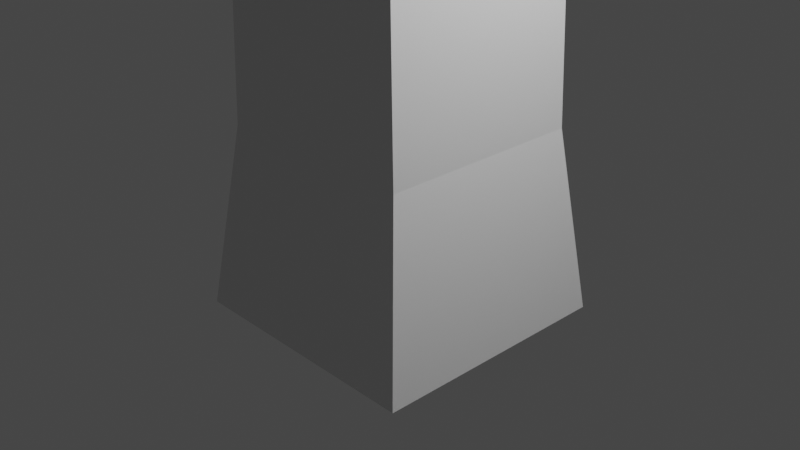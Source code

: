 # Source: tree1.blend  (saved by Blender 3.3.6; exported with 4.5.12 LTS)
import bpy
from mathutils import Matrix  # noqa: F401  (used for matrix-valued properties, if any)

bpy.ops.wm.read_factory_settings(use_empty=True)
scene = bpy.context.scene
scene.name = 'Scene'

# ---- collections
col_collection = bpy.data.collections.new('Collection'); scene.collection.children.link(col_collection)

# ---- materials (node trees are filled in below, after node groups)
mat_material = bpy.data.materials.new('Material')
mat_material.alpha_threshold = 0.0
mat_material.use_transparent_shadow = False
mat_material.roughness = 0.5
mat_material.line_color = (0.0, 0.0, 0.0, 1.0)

# ---- material node trees
mat_material.use_nodes = True; mat_material.node_tree.nodes.clear()
_N = mat_material.node_tree.nodes; _L = mat_material.node_tree.links
n0 = _N.new('ShaderNodeOutputMaterial'); n0.name = 'Material Output'; n0.location = (300, 300)
n1 = _N.new('ShaderNodeBsdfPrincipled'); n1.name = 'Principled BSDF'; n1.location = (10, 300)
n1.distribution = 'GGX'
n1.subsurface_method = 'RANDOM_WALK_SKIN'
n1.inputs[3].default_value = 1.45
n1.inputs[27].default_value = (0.0, 0.0, 0.0, 1.0)
n1.inputs[28].default_value = 1.0
_L.new(n1.outputs[0], n0.inputs[0])
n0.is_active_output = True

# ---- world
world_world = bpy.data.worlds.new('World'); scene.world = world_world
world_world.use_nodes = True; world_world.node_tree.nodes.clear()
_N = world_world.node_tree.nodes; _L = world_world.node_tree.links
n0 = _N.new('ShaderNodeOutputWorld'); n0.name = 'World Output'; n0.location = (300, 300)
n1 = _N.new('ShaderNodeBackground'); n1.name = 'Background'; n1.location = (10, 300)
n1.inputs[0].default_value = (0.05088, 0.05088, 0.05088, 1.0)
_L.new(n1.outputs[0], n0.inputs[0])
n0.is_active_output = True
world_world.color = (0.05088, 0.05088, 0.05088)
world_world.use_sun_shadow = False
world_world.sun_shadow_jitter_overblur = 0.0

# ---- cameras
cam_camera = bpy.data.cameras.new('Camera')
cam_camera.clip_end = 100.0
cam_camera.ortho_scale = 7.314

# ---- lights
light_light = bpy.data.lights.new('Light', 'POINT')
light_light.transmission_factor = 0.0
light_light.energy = 1000.0
light_light.shadow_soft_size = 0.1
light_light.shadow_maximum_resolution = 0.006
light_light.use_absolute_resolution = True

# ---- meshes
me_cube = bpy.data.meshes.new('Cube')
me_cube.from_pydata([(1.115, 1.115, 1.0), (1.364, 1.361, -1.0), (1.115, -1.116, 1.0), (1.364, -1.365, -1.0), (-1.115, 1.115, 1.0), (-1.362, 1.361, -1.0), (-1.115, -1.116, 1.0), (-1.362, -1.365, -1.0), (-0.01411, 1.361, -1.0), (-0.01234, -1.116, 1.0), (-0.01411, -1.365, -1.0), (-0.01234, 1.115, 1.0), (-1.362, 0.01752, -1.0), (1.115, 0.01532, 1.0), (-1.115, 0.01532, 1.0), (1.364, 0.01752, -1.0), (-0.01411, 0.01752, -1.0), (3.047, 1.085, 10.31), (0.9764, 1.049, 5.149), (0.9764, -1.05, 5.149), (-0.9766, 1.049, 5.918), (-0.9766, -1.05, 5.918), (-0.01123, -1.05, 5.538), (-0.01123, 1.049, 5.538), (0.9764, 0.01463, 5.149), (-0.9766, 0.01463, 5.918), (2.999, 1.085, 10.21), (3.047, -1.086, 10.31), (1.027, 1.085, 11.11), (1.027, -1.086, 11.11), (2.026, -1.086, 10.71), (2.026, 1.085, 10.71), (3.047, 0.01491, 10.31), (1.027, 0.01491, 11.11), (6.602, 1.085, 17.25), (2.999, -1.086, 10.21), (1.075, 1.085, 11.21), (1.075, -1.086, 11.21), (2.026, -1.086, 10.71), (2.026, 1.085, 10.71), (2.999, 0.01491, 10.21), (1.075, 0.01491, 11.21), (7.207, 1.085, 23.28), (6.602, -1.086, 17.25), (4.442, 1.085, 17.48), (4.442, -1.086, 17.48), (5.51, -1.086, 17.37), (5.51, 1.085, 17.37), (6.602, 0.01491, 17.25), (4.442, 0.01491, 17.48), (4.407, -1.086, 15.26), (7.207, -1.086, 23.28), (5.091, 1.085, 23.66), (5.091, -1.086, 23.66), (6.158, -1.086, 23.55), (6.158, 1.085, 23.55), (7.207, 0.01491, 23.28), (5.091, 0.01491, 23.66), (6.158, 0.01491, 23.55), (5.461, -1.086, 15.02), (3.376, 0.01491, 15.5), (3.376, -1.086, 15.5), (3.376, 1.085, 15.5), (5.461, 1.085, 15.02), (5.461, 0.01491, 15.02), (4.407, 1.085, 15.26), (0.9004, -0.7934, 17.46), (2.491, -0.7934, 17.89), (2.491, 0.01217, 17.89), (2.491, 0.7953, 17.89), (0.9004, 0.01217, 17.46), (0.9004, 0.7953, 17.46), (-0.5201, -0.6399, 23.67), (0.1632, -0.6416, 24.47), (0.1624, 0.009086, 24.47), (0.3984, 0.6433, 24.63), (-0.5201, 0.01073, 23.67), (-0.5201, 0.6433, 23.67), (-2.497, -0.6399, 25.55), (-1.578, -0.6399, 26.51), (-1.578, 0.01073, 26.51), (-1.578, 0.6433, 26.51), (-2.497, 0.01073, 25.55), (-2.497, 0.6433, 25.55), (-0.329, 0.01093, 22.83), (-0.329, 0.6638, 22.83), (0.6799, 0.6638, 23.73), (0.9151, 0.01257, 23.89), (0.9159, -0.6589, 23.89), (-0.329, -0.6606, 22.83), (-3.429, -1.697, 26.62), (-2.694, -1.697, 27.39), (-2.694, -1.176, 27.39), (-3.429, -1.176, 26.62), (-3.991, -1.507, 28.96), (-3.416, -1.647, 28.89), (-3.351, -1.365, 28.86), (-3.925, -1.225, 28.94), (-5.742, -1.332, 31.28), (-5.379, -1.42, 31.24), (-5.337, -1.242, 31.22), (-5.7, -1.153, 31.27), (-3.589, 0.1067, 27.93), (-3.589, 0.5474, 27.93), (-4.515, 0.1067, 27.98), (-4.515, 0.5474, 27.98), (-3.612, 0.2278, 32.23), (-3.612, 0.4262, 32.23), (-4.029, 0.2278, 32.25), (-4.029, 0.4262, 32.25), (-4.227, 0.5018, 31.54), (-3.492, 0.5018, 31.5), (-3.492, 0.1523, 31.5), (-4.227, 0.1523, 31.54), (-3.509, 0.51, 30.85), (-3.509, 0.144, 30.85), (-4.279, 0.51, 30.9), (-4.279, 0.144, 30.9), (0.8481, -0.5824, 24.97), (0.8446, -0.05783, 24.97), (1.588, -0.05408, 25.16), (1.591, -0.5954, 25.15), (-0.1142, -0.6162, 29.12), (-0.1158, -0.09163, 29.13), (0.6131, -0.08797, 28.89), (0.6147, -0.6293, 28.89), (0.8295, -0.4812, 31.38), (0.8288, -0.2514, 31.38), (1.148, -0.2498, 31.28), (1.149, -0.487, 31.28), (1.362, -0.4887, 32.83), (1.36, -0.2588, 32.83), (1.633, -0.2575, 33.02), (1.635, -0.4948, 33.02), (0.29, -0.4459, 34.49), (0.2891, -0.3454, 34.5), (0.4085, -0.3449, 34.58), (0.4094, -0.4485, 34.58), (-3.546, 0.2278, 33.44), (-3.546, 0.4262, 33.44), (-3.963, 0.2278, 33.46), (-3.963, 0.4262, 33.46), (0.5642, 0.8164, 24.41), (-0.521, 1.172, 23.72), (-0.509, 1.735, 23.08), (0.6492, 1.444, 23.7), (-0.05327, 2.806, 25.63), (-0.6463, 3.001, 25.26), (-0.6397, 3.308, 24.9), (-0.006852, 3.149, 25.24), (-0.2682, 4.172, 26.64), (-0.9429, 4.404, 26.5), (-1.047, 4.85, 26.4), (-0.3454, 4.674, 26.54), (-0.8768, 4.882, 29.45), (-1.226, 5.0, 29.24), (-1.227, 5.188, 29.05), (-0.8549, 5.092, 29.24), (-1.171, 5.975, 30.38), (-1.409, 6.055, 30.24), (-1.41, 6.183, 30.1), (-1.156, 6.118, 30.23), (-1.459, 7.073, 31.33), (-1.607, 7.124, 31.24), (-1.608, 7.204, 31.16), (-1.449, 7.163, 31.24), (-0.1893, 1.361, -1.0), (-0.1557, -1.116, 1.0), (-0.1893, -1.365, -1.0), (-0.1557, 1.115, 1.0), (-0.1893, 0.01752, -1.0), (-0.1367, -1.05, 5.587), (-0.1367, 1.049, 5.587), (1.896, -1.086, 10.76), (1.896, 1.085, 10.76), (1.902, -1.086, 10.78), (1.902, 1.085, 10.78), (5.371, -1.086, 17.38), (5.371, 1.085, 17.38), (6.019, -1.086, 23.56), (6.019, 1.085, 23.56), (6.019, 0.01491, 23.56), (4.273, 1.085, 15.29), (4.273, -1.086, 15.29), (0.1977, -1.365, -1.0), (0.161, 1.115, 1.0), (0.1977, 1.361, -1.0), (0.161, -1.116, 1.0), (0.1977, 0.01752, -1.0), (0.1405, 1.049, 5.478), (0.1405, -1.05, 5.478), (2.183, 1.085, 10.65), (2.183, -1.086, 10.65), (2.175, 1.085, 10.64), (2.175, -1.086, 10.64), (5.678, 1.085, 17.35), (5.678, -1.086, 17.35), (6.369, 1.085, 23.68), (6.369, -1.086, 23.68), (6.369, 0.01491, 23.68), (4.569, 1.085, 15.22), (4.569, -1.086, 15.22), (8.381, 0.01288, 25.96), (8.381, -0.8693, 25.96), (7.821, 0.8705, 26.45), (8.381, 0.8705, 25.96), (7.821, 0.01288, 26.45), (7.821, -0.8693, 26.45), (10.53, 0.01109, 28.55), (10.53, -0.6783, 28.55), (10.09, 0.6813, 28.93), (10.53, 0.6813, 28.55), (10.09, 0.01109, 28.93), (10.09, -0.6783, 28.93), (12.72, 0.009179, 31.24), (12.72, -0.4737, 31.24), (12.63, 0.4787, 31.64), (12.72, 0.4787, 31.24), (12.63, 0.009179, 31.64), (12.63, -0.4737, 31.64), (15.12, 0.00751, 31.9), (15.12, -0.2955, 31.9), (15.06, 0.3021, 32.15), (15.12, 0.3021, 31.9), (15.06, 0.00751, 32.15), (15.06, -0.2955, 32.15), (6.232, -1.086, 25.83), (5.321, -1.086, 25.62), (5.321, 0.01491, 25.62), (5.321, 1.085, 25.62), (6.232, 1.085, 25.83), (6.232, 0.01491, 25.83), (5.749, -0.8067, 27.28), (5.067, -0.8067, 27.41), (5.067, 0.01229, 27.41), (5.067, 0.8085, 27.41), (5.749, 0.8085, 27.28), (5.749, 0.01229, 27.28), (6.207, -0.5157, 30.37), (5.77, -0.5157, 30.46), (5.77, 0.00957, 30.46), (5.77, 0.5202, 30.46), (6.207, 0.5202, 30.37), (6.207, 0.00957, 30.37), (6.547, -0.5157, 32.17), (6.11, -0.5157, 32.25), (6.11, 0.00957, 32.25), (6.11, 0.5202, 32.25), (6.547, 0.5202, 32.17), (6.547, 0.00957, 32.17), (-1.362, -0.1011, -1.0), (1.115, -0.0817, 1.0), (-0.01411, -0.1011, -1.0), (-1.115, -0.0817, 1.0), (1.364, -0.1011, -1.0), (0.9764, -0.07668, 5.149), (-0.9766, -0.07668, 5.918), (3.047, -0.07955, 10.31), (1.027, -0.07955, 11.11), (2.999, -0.07955, 10.21), (1.075, -0.07955, 11.21), (6.602, -0.07955, 17.25), (4.442, -0.07955, 17.48), (7.207, -0.07955, 23.28), (6.158, -0.07955, 23.55), (5.091, -0.07955, 23.66), (5.461, -0.07955, 15.02), (3.376, -0.07955, 15.5), (2.491, -0.05694, 17.89), (0.9004, -0.05694, 17.46), (0.1624, -0.04674, 24.47), (-0.5201, -0.04509, 23.67), (-1.578, -0.04509, 26.51), (-2.497, -0.04509, 25.55), (-0.329, -0.04668, 22.83), (0.9152, -0.04504, 23.89), (-2.694, -1.22, 27.39), (-3.429, -1.22, 26.62), (-3.357, -1.389, 28.87), (-3.931, -1.249, 28.94), (-5.341, -1.257, 31.22), (-5.704, -1.169, 31.27), (0.8449, -0.1028, 24.97), (1.588, -0.1005, 25.15), (-0.1156, -0.1366, 29.13), (0.6132, -0.1344, 28.89), (0.8289, -0.2711, 31.38), (1.148, -0.2701, 31.28), (1.36, -0.2785, 32.83), (1.633, -0.2779, 33.02), (0.2892, -0.354, 34.49), (0.4086, -0.3537, 34.58), (6.019, -0.07955, 23.56), (-0.1893, -0.1011, -1.0), (6.369, -0.07955, 23.68), (0.1977, -0.1011, -1.0), (8.381, -0.0628, 25.96), (7.821, -0.0628, 26.45), (10.53, -0.04805, 28.55), (10.09, -0.04805, 28.93), (12.72, -0.03225, 31.24), (12.63, -0.03225, 31.64), (15.12, -0.01848, 31.9), (15.06, -0.01848, 32.15), (5.321, -0.07955, 25.62), (6.232, -0.07955, 25.83), (5.067, -0.05797, 27.41), (5.749, -0.05797, 27.28), (5.77, -0.03549, 30.46), (6.207, -0.03549, 30.37), (6.11, -0.03549, 32.25), (6.547, -0.03549, 32.17), (-1.115, 0.2081, 1.0), (1.364, 0.2532, -1.0), (-1.362, 0.2532, -1.0), (1.115, 0.2081, 1.0), (-0.01411, 0.2532, -1.0), (-0.9766, 0.1961, 5.918), (0.9764, 0.1961, 5.149), (1.027, 0.2026, 11.11), (3.047, 0.2026, 10.31), (1.075, 0.2026, 11.21), (2.999, 0.2026, 10.21), (4.442, 0.2026, 17.48), (6.602, 0.2026, 17.25), (5.091, 0.2026, 23.66), (7.207, 0.2026, 23.28), (6.158, 0.2026, 23.55), (5.461, 0.2026, 15.02), (3.376, 0.2026, 15.5), (2.491, 0.1495, 17.89), (0.9004, 0.1495, 17.46), (0.2038, 0.1203, 24.5), (-0.5201, 0.1217, 23.67), (-1.578, 0.1217, 26.51), (-2.497, 0.1217, 25.55), (0.8738, 0.1268, 23.86), (-0.329, 0.1254, 22.83), (-3.589, 0.184, 27.93), (-4.515, 0.184, 27.98), (-3.612, 0.2626, 32.23), (-4.029, 0.2626, 32.25), (-4.227, 0.2136, 31.54), (-3.492, 0.2136, 31.5), (-3.509, 0.2082, 30.85), (-4.279, 0.2082, 30.9), (-3.546, 0.2626, 33.44), (-3.963, 0.2626, 33.46), (6.019, 0.2026, 23.56), (-0.1893, 0.2532, -1.0), (6.369, 0.2026, 23.68), (0.1977, 0.2532, -1.0), (8.381, 0.1633, 25.96), (7.821, 0.1633, 26.45), (10.53, 0.1286, 28.55), (10.09, 0.1286, 28.93), (12.72, 0.09152, 31.24), (12.63, 0.09152, 31.64), (15.12, 0.05917, 31.9), (15.06, 0.05917, 32.15), (5.321, 0.2026, 25.62), (6.232, 0.2026, 25.83), (5.067, 0.1519, 27.41), (5.749, 0.1519, 27.28), (5.77, 0.09912, 30.46), (6.207, 0.09912, 30.37), (6.11, 0.09912, 32.25), (6.547, 0.09912, 32.17), (7.121, -1.979, 35.45), (6.771, -1.979, 35.51), (7.121, -1.595, 35.45), (6.771, -1.595, 35.51), (7.296, -1.961, 36.32), (6.946, -1.981, 36.38), (7.296, -1.594, 36.43), (6.946, -1.613, 36.49), (7.698, -2.578, 38.36), (7.348, -2.597, 38.42), (7.698, -2.211, 38.47), (7.348, -2.23, 38.53), (6.373, 0.1118, 33.69), (6.373, 0.5245, 33.61), (6.811, 0.5075, 33.52), (6.81, 0.09477, 33.61), (6.67, 0.4129, 34.91), (6.67, 0.7201, 34.85), (6.996, 0.7074, 34.79), (6.996, 0.4002, 34.85), (6.78, 0.5497, 35.51), (6.781, 0.8288, 35.37), (7.106, 0.7995, 35.31), (7.105, 0.5204, 35.46), (7.163, 1.33, 36.88), (7.164, 1.476, 36.8), (7.335, 1.461, 36.77), (7.334, 1.314, 36.85), (-0.1265, 0.6854, 21.95), (0.9782, 0.6854, 22.76), (1.175, -0.6811, 22.9), (-0.1265, -0.6825, 21.95), (-0.1265, 0.01113, 21.95), (1.175, 0.0125, 22.9), (1.175, -0.047, 22.9), (-0.1265, -0.04837, 21.95), (-0.1265, 0.1294, 21.95), (1.14, 0.1305, 22.88), (0.05383, 0.7047, 21.16), (1.244, 0.7047, 21.91), (1.406, -0.7008, 22.02), (0.05383, -0.7019, 21.16), (0.05383, 0.01131, 21.16), (1.406, 0.01244, 22.02), (1.406, -0.04875, 22.02), (0.05383, -0.04988, 21.16), (0.05383, 0.1329, 21.16), (1.377, 0.1339, 22.0), (0.9593, -1.41, 22.5), (0.1455, -1.751, 22.02), (1.098, -1.661, 22.01), (0.2537, -1.978, 21.58), (1.008, -2.75, 22.95), (0.3851, -3.305, 22.91), (1.156, -3.162, 22.78), (0.5043, -3.677, 22.76), (1.836, -4.223, 26.85), (1.428, -4.586, 26.82), (1.933, -4.493, 26.73), (1.506, -4.829, 26.72), (2.364, -5.267, 29.41), (2.099, -5.374, 29.25), (2.409, -5.346, 29.25), (2.134, -5.446, 29.11), (2.511, -6.896, 30.21), (2.262, -7.104, 30.17), (2.565, -7.049, 30.12), (2.306, -7.242, 30.09), (2.787, -7.572, 31.53), (2.597, -7.73, 31.49), (2.828, -7.689, 31.46), (2.631, -7.836, 31.44), (2.434, -5.62, 29.39), (2.161, -5.734, 29.27), (2.387, -5.529, 29.54), (2.125, -5.652, 29.4), (1.942, -5.176, 29.87), (1.834, -5.22, 29.8), (1.845, -5.334, 29.86), (1.952, -5.283, 29.92), (1.592, -5.006, 30.37), (1.476, -4.945, 30.39), (1.414, -5.057, 30.38), (1.533, -5.109, 30.35), (1.634, -5.144, 30.97), (1.556, -5.102, 30.99), (1.514, -5.178, 30.98), (1.594, -5.213, 30.96), (1.686, -5.239, 31.42), (1.608, -5.197, 31.43), (1.566, -5.273, 31.42), (1.646, -5.308, 31.41), (7.106, -1.086, 22.28), (7.106, 0.01491, 22.28), (7.106, 1.085, 22.28), (6.05, 1.085, 22.52), (4.983, -1.086, 22.63), (4.983, 0.01491, 22.63), (6.05, -1.086, 22.52), (4.983, 1.085, 22.63), (5.912, 1.085, 22.54), (5.912, -1.086, 22.54), (6.255, 1.085, 22.63), (6.255, -1.086, 22.63), (7.106, -0.07955, 22.28), (4.983, -0.07955, 22.63), (7.106, 0.2026, 22.28), (4.983, 0.2026, 22.63), (6.985, -1.086, 21.07), (6.985, 1.085, 21.07), (4.853, 0.01491, 21.39), (5.92, -1.086, 21.28), (4.853, 1.085, 21.39), (6.985, 0.01491, 21.07), (5.92, 1.085, 21.28), (4.853, -1.086, 21.39), (5.782, 1.085, 21.3), (5.782, -1.086, 21.3), (6.116, 1.085, 21.36), (6.116, -1.086, 21.36), (6.985, -0.07955, 21.07), (4.853, -0.07955, 21.39), (6.985, 0.2026, 21.07), (4.853, 0.2026, 21.39), (4.907, -2.746, 21.56), (4.927, -1.87, 22.44), (5.837, -2.697, 21.49), (5.857, -1.82, 22.37), (5.623, -6.234, 25.5), (5.556, -5.567, 25.56), (6.123, -6.181, 25.46), (6.056, -5.513, 25.52), (6.239, -6.497, 30.95), (6.2, -6.109, 30.98), (6.529, -6.465, 30.93), (6.49, -6.078, 30.96), (6.474, -6.638, 33.2), (6.44, -6.305, 33.23), (6.723, -6.611, 33.18), (6.69, -6.278, 33.21), (10.58, -0.6392, 29.45), (10.58, 0.01073, 29.45), (10.95, -0.6392, 29.06), (10.95, 0.6425, 29.06), (10.95, 0.01073, 29.06), (10.58, 0.6425, 29.45), (10.95, -0.04503, 29.06), (10.58, -0.04503, 29.45), (10.58, 0.1215, 29.45), (10.95, 0.1215, 29.06), (10.76, -1.774, 28.79), (10.35, -1.855, 28.96), (10.42, -1.422, 29.28), (10.79, -1.374, 29.11), (11.23, -2.498, 29.8), (10.96, -2.551, 29.91), (11.0, -2.264, 30.12), (11.25, -2.232, 30.01), (11.77, -3.329, 30.93), (11.64, -3.355, 30.99), (11.66, -3.215, 31.09), (11.78, -3.2, 31.04), (7.412, -0.9304, 25.67), (7.412, 0.01345, 25.67), (7.412, 0.9311, 25.67), (8.05, 0.9311, 25.21), (8.05, 0.01345, 25.21), (8.05, -0.9304, 25.21), (8.05, -0.06752, 25.21), (7.412, -0.06752, 25.67), (8.05, 0.1744, 25.21), (7.412, 0.1744, 25.67), (7.787, 1.155, 26.31), (8.395, 1.434, 25.98), (7.461, 1.741, 25.73), (8.144, 1.998, 25.43), (7.892, 1.914, 26.7), (8.251, 2.078, 26.51), (7.7, 2.26, 26.36), (8.103, 2.411, 26.18), (7.989, 3.302, 27.81), (8.267, 3.464, 27.82), (7.879, 3.667, 27.81), (8.188, 3.813, 27.82), (7.989, 3.441, 29.73), (8.138, 3.511, 29.65), (7.91, 3.589, 29.6), (8.077, 3.654, 29.52), (8.07, 4.652, 31.01), (8.219, 4.723, 30.94), (7.991, 4.8, 30.88), (8.159, 4.865, 30.81), (5.595, -0.588, 29.7), (5.595, 0.01025, 29.7), (6.094, -0.588, 29.6), (6.094, 0.5918, 29.6), (6.094, 0.01025, 29.6), (5.595, 0.5918, 29.7), (6.094, -0.04107, 29.6), (5.595, -0.04107, 29.7), (5.595, 0.1122, 29.7), (6.094, 0.1122, 29.6), (4.94, 0.1397, 30.45), (5.014, 0.4007, 30.44), (4.652, 0.5402, 30.12), (4.567, 0.2429, 30.13), (3.872, 0.5463, 31.62), (3.935, 0.6831, 31.6), (3.694, 0.8081, 31.52), (3.623, 0.6523, 31.55), (3.179, 1.459, 34.98), (3.226, 1.539, 34.95), (3.09, 1.657, 34.99), (3.036, 1.566, 35.03), (3.773, 1.718, 36.32), (3.82, 1.798, 36.28), (3.683, 1.916, 36.32), (3.63, 1.825, 36.36)], [], [(253, 6, 21, 256), (168, 167, 6, 7), (314, 312, 4, 5), (295, 254, 3, 184), (254, 251, 2, 3), (186, 185, 0, 1), (166, 169, 11, 8), (293, 252, 10, 168), (184, 187, 9, 10), (187, 2, 19, 190), (169, 4, 20, 172), (349, 316, 16, 170), (313, 315, 13, 15), (351, 313, 15, 188), (250, 253, 14, 12), (167, 9, 22, 171), (255, 24, 32, 257), (189, 23, 31, 191), (172, 20, 28, 174), (318, 18, 17, 320), (312, 14, 25, 317), (251, 13, 24, 255), (315, 0, 18, 318), (185, 11, 23, 189), (174, 28, 36, 176), (320, 17, 26, 322), (173, 30, 38, 175), (319, 33, 41, 321), (256, 21, 29, 258), (190, 19, 27, 192), (317, 25, 33, 319), (171, 22, 30, 173), (183, 50, 46, 177), (262, 49, 68, 268), (201, 59, 43, 196), (44, 62, 71, 69), (191, 31, 39, 193), (257, 32, 40, 259), (258, 29, 37, 260), (192, 27, 35, 194), (471, 460, 51, 198), (473, 464, 53, 265), (472, 461, 56, 263), (470, 463, 55, 197), (328, 63, 34, 324), (182, 62, 44, 178), (200, 65, 47, 195), (266, 64, 48, 261), (265, 53, 227, 304), (294, 264, 54, 198), (350, 327, 58, 199), (348, 180, 230, 361), (475, 465, 57, 325), (469, 466, 54, 179), (474, 462, 42, 326), (468, 467, 52, 180), (259, 40, 64, 266), (193, 39, 65, 200), (176, 36, 62, 182), (322, 26, 63, 328), (260, 37, 61, 267), (194, 35, 59, 201), (321, 41, 60, 329), (175, 38, 50, 183), (85, 77, 143, 144), (337, 84, 76, 333), (61, 45, 67, 66), (329, 60, 70, 331), (323, 44, 69, 330), (267, 61, 66, 269), (332, 75, 81, 334), (271, 72, 78, 273), (87, 74, 119, 120), (89, 88, 73, 72), (274, 89, 72, 271), (336, 86, 75, 332), (335, 82, 104, 339), (272, 80, 92, 276), (333, 76, 82, 335), (75, 77, 83, 81), (270, 74, 80, 272), (72, 73, 79, 78), (405, 397, 86, 336), (403, 399, 89, 274), (399, 398, 88, 89), (402, 401, 87, 275), (404, 400, 84, 337), (397, 396, 85, 86), (92, 93, 97, 96), (78, 79, 91, 90), (273, 78, 90, 277), (80, 82, 93, 92), (279, 94, 98, 281), (90, 91, 95, 94), (277, 90, 94, 279), (276, 92, 96, 278), (281, 98, 99, 280), (278, 96, 100, 280), (96, 97, 101, 100), (94, 95, 99, 98), (111, 110, 109, 107), (81, 83, 105, 103), (82, 80, 102, 104), (334, 81, 103, 338), (341, 108, 140, 347), (343, 111, 107, 340), (342, 113, 108, 341), (113, 112, 106, 108), (117, 115, 112, 113), (345, 117, 113, 342), (344, 114, 111, 343), (114, 116, 110, 111), (103, 105, 116, 114), (338, 103, 114, 344), (339, 104, 117, 345), (104, 102, 115, 117), (283, 120, 124, 285), (73, 88, 121, 118), (270, 73, 118, 282), (275, 87, 120, 283), (122, 125, 129, 126), (120, 119, 123, 124), (118, 121, 125, 122), (282, 118, 122, 284), (286, 126, 130, 288), (284, 122, 126, 286), (285, 124, 128, 287), (124, 123, 127, 128), (289, 132, 136, 291), (287, 128, 132, 289), (128, 127, 131, 132), (126, 129, 133, 130), (291, 136, 135, 290), (132, 131, 135, 136), (130, 133, 137, 134), (288, 130, 134, 290), (347, 140, 138, 346), (108, 106, 138, 140), (107, 109, 141, 139), (340, 107, 139, 346), (144, 143, 147, 148), (77, 75, 142, 143), (75, 86, 145, 142), (86, 85, 144, 145), (146, 149, 153, 150), (142, 145, 149, 146), (143, 142, 146, 147), (145, 144, 148, 149), (153, 152, 156, 157), (147, 146, 150, 151), (149, 148, 152, 153), (148, 147, 151, 152), (154, 157, 161, 158), (152, 151, 155, 156), (150, 153, 157, 154), (151, 150, 154, 155), (161, 160, 164, 165), (155, 154, 158, 159), (157, 156, 160, 161), (156, 155, 159, 160), (165, 164, 163, 162), (160, 159, 163, 164), (158, 161, 165, 162), (159, 158, 162, 163), (37, 175, 183, 61), (39, 176, 182, 65), (463, 468, 180, 55), (464, 469, 179, 53), (327, 348, 181, 58), (264, 292, 179, 54), (65, 182, 178, 47), (61, 183, 177, 45), (21, 171, 173, 29), (29, 173, 175, 37), (31, 174, 176, 39), (23, 172, 174, 31), (6, 167, 171, 21), (314, 349, 170, 12), (11, 169, 172, 23), (250, 293, 168, 7), (5, 4, 169, 166), (10, 9, 167, 168), (38, 194, 201, 50), (26, 193, 200, 63), (204, 205, 541, 540), (537, 530, 207, 297), (63, 200, 195, 34), (462, 470, 197, 42), (466, 471, 198, 54), (30, 192, 194, 38), (17, 191, 193, 26), (50, 201, 196, 46), (22, 190, 192, 30), (0, 185, 189, 18), (18, 189, 191, 17), (316, 351, 188, 16), (9, 187, 190, 22), (3, 2, 187, 184), (8, 11, 185, 186), (252, 295, 184, 10), (205, 204, 210, 211), (353, 206, 212, 355), (536, 534, 202, 296), (539, 531, 206, 353), (538, 533, 205, 352), (530, 535, 203, 207), (508, 510, 215, 219), (515, 508, 219, 301), (297, 207, 213, 299), (207, 203, 209, 213), (352, 205, 211, 354), (296, 202, 208, 298), (217, 216, 222, 223), (357, 218, 224, 359), (517, 511, 217, 356), (514, 512, 214, 300), (516, 509, 218, 357), (511, 513, 216, 217), (358, 359, 224, 220), (302, 303, 225, 221), (301, 219, 225, 303), (219, 215, 221, 225), (356, 217, 223, 358), (300, 214, 220, 302), (360, 228, 234, 362), (230, 229, 235, 236), (180, 52, 229, 230), (292, 181, 231, 305), (325, 57, 228, 360), (53, 179, 226, 227), (560, 562, 238, 239), (567, 560, 239, 308), (305, 231, 237, 307), (304, 227, 233, 306), (227, 226, 232, 233), (361, 230, 236, 363), (309, 243, 249, 311), (364, 240, 246, 366), (569, 563, 242, 365), (563, 565, 241, 242), (568, 561, 240, 364), (566, 564, 243, 309), (245, 244, 368, 369), (367, 366, 246, 249), (308, 239, 245, 310), (239, 238, 244, 245), (365, 242, 248, 367), (242, 241, 247, 248), (240, 308, 310, 246), (249, 246, 310, 311), (562, 566, 309, 238), (238, 309, 311, 244), (228, 304, 306, 234), (226, 305, 307, 232), (561, 567, 308, 240), (179, 292, 305, 226), (215, 300, 302, 221), (218, 301, 303, 224), (220, 224, 303, 302), (510, 514, 300, 215), (203, 296, 298, 209), (206, 297, 299, 212), (509, 515, 301, 218), (535, 536, 296, 203), (16, 188, 295, 252), (531, 537, 297, 206), (12, 170, 293, 250), (58, 181, 292, 264), (131, 288, 290, 135), (137, 291, 290, 134), (129, 287, 289, 133), (133, 289, 291, 137), (125, 285, 287, 129), (123, 284, 286, 127), (127, 286, 288, 131), (119, 282, 284, 123), (88, 275, 283, 121), (74, 270, 282, 119), (121, 283, 285, 125), (95, 278, 280, 99), (101, 281, 280, 100), (91, 276, 278, 95), (93, 277, 279, 97), (97, 279, 281, 101), (82, 273, 277, 93), (398, 402, 275, 88), (400, 403, 274, 84), (73, 270, 272, 79), (79, 272, 276, 91), (84, 274, 271, 76), (76, 271, 273, 82), (60, 267, 269, 70), (41, 260, 267, 60), (35, 259, 266, 59), (199, 58, 264, 294), (57, 265, 304, 228), (59, 266, 261, 43), (460, 472, 263, 51), (465, 473, 265, 57), (33, 258, 260, 41), (27, 257, 259, 35), (45, 262, 268, 67), (25, 256, 258, 33), (2, 251, 255, 19), (19, 255, 257, 27), (7, 6, 253, 250), (170, 16, 252, 293), (15, 13, 251, 254), (188, 15, 254, 295), (14, 253, 256, 25), (243, 365, 367, 249), (248, 247, 381, 382), (241, 565, 572, 571), (564, 569, 365, 243), (241, 364, 366, 247), (231, 361, 363, 237), (52, 325, 360, 229), (229, 360, 362, 235), (214, 356, 358, 220), (223, 222, 359, 358), (513, 516, 357, 216), (512, 517, 356, 214), (216, 357, 359, 222), (202, 352, 354, 208), (534, 538, 352, 202), (532, 539, 353, 204), (204, 353, 355, 210), (8, 186, 351, 316), (5, 166, 349, 314), (55, 180, 348, 327), (106, 340, 346, 138), (141, 347, 346, 139), (105, 339, 345, 116), (102, 338, 344, 115), (115, 344, 343, 112), (116, 345, 342, 110), (110, 342, 341, 109), (112, 343, 340, 106), (109, 341, 347, 141), (80, 334, 338, 102), (396, 404, 337, 85), (401, 405, 336, 87), (77, 333, 335, 83), (83, 335, 339, 105), (87, 336, 332, 74), (74, 332, 334, 80), (49, 323, 330, 68), (62, 329, 331, 71), (85, 337, 333, 77), (36, 321, 329, 62), (40, 322, 328, 64), (461, 474, 326, 56), (467, 475, 325, 52), (181, 348, 361, 231), (197, 55, 327, 350), (64, 328, 324, 48), (20, 317, 319, 28), (28, 319, 321, 36), (32, 320, 322, 40), (13, 315, 318, 24), (4, 312, 317, 20), (24, 318, 320, 32), (186, 1, 313, 351), (1, 0, 315, 313), (166, 8, 316, 349), (12, 14, 312, 314), (370, 371, 375, 374), (311, 310, 371, 370), (244, 311, 370, 368), (310, 245, 369, 371), (375, 373, 377, 379), (368, 370, 374, 372), (371, 369, 373, 375), (369, 368, 372, 373), (378, 379, 377, 376), (373, 372, 376, 377), (374, 375, 379, 378), (372, 374, 378, 376), (380, 383, 387, 384), (247, 366, 380, 381), (366, 367, 383, 380), (367, 248, 382, 383), (387, 386, 390, 391), (382, 381, 385, 386), (383, 382, 386, 387), (381, 380, 384, 385), (388, 391, 395, 392), (385, 384, 388, 389), (384, 387, 391, 388), (386, 385, 389, 390), (394, 393, 392, 395), (390, 389, 393, 394), (391, 390, 394, 395), (389, 388, 392, 393), (411, 415, 405, 401), (406, 414, 404, 396), (410, 413, 403, 400), (408, 412, 402, 398), (407, 406, 396, 397), (414, 410, 400, 404), (412, 411, 401, 402), (408, 398, 416, 418), (413, 409, 399, 403), (415, 407, 397, 405), (330, 69, 407, 415), (269, 66, 409, 413), (66, 67, 408, 409), (268, 68, 411, 412), (331, 70, 410, 414), (69, 71, 406, 407), (67, 268, 412, 408), (70, 269, 413, 410), (71, 331, 414, 406), (68, 330, 415, 411), (417, 419, 423, 421), (399, 409, 419, 417), (409, 408, 418, 419), (398, 399, 417, 416), (420, 421, 425, 424), (416, 417, 421, 420), (419, 418, 422, 423), (418, 416, 420, 422), (427, 426, 430, 431), (423, 422, 426, 427), (422, 420, 424, 426), (421, 423, 427, 425), (441, 440, 434, 435), (426, 424, 428, 430), (425, 427, 431, 429), (424, 425, 429, 428), (433, 435, 439, 437), (440, 442, 432, 434), (443, 441, 435, 433), (442, 443, 433, 432), (439, 438, 436, 437), (432, 433, 437, 436), (435, 434, 438, 439), (434, 432, 436, 438), (443, 442, 447, 446), (429, 431, 441, 443), (430, 428, 442, 440), (431, 430, 440, 441), (446, 447, 451, 450), (429, 443, 446, 445), (442, 428, 444, 447), (428, 429, 445, 444), (451, 448, 452, 455), (445, 446, 450, 449), (447, 444, 448, 451), (444, 445, 449, 448), (455, 452, 456, 459), (448, 449, 453, 452), (450, 451, 455, 454), (449, 450, 454, 453), (456, 457, 458, 459), (452, 453, 457, 456), (454, 455, 459, 458), (453, 454, 458, 457), (480, 491, 475, 467), (481, 490, 474, 461), (478, 489, 473, 465), (476, 488, 472, 460), (479, 487, 471, 466), (477, 486, 470, 462), (464, 483, 492, 493), (482, 484, 468, 463), (484, 480, 467, 468), (490, 477, 462, 474), (485, 479, 466, 469), (491, 478, 465, 475), (486, 482, 463, 470), (488, 481, 461, 472), (489, 483, 464, 473), (487, 476, 460, 471), (196, 43, 476, 487), (262, 45, 483, 489), (261, 48, 481, 488), (195, 47, 482, 486), (323, 49, 478, 491), (177, 46, 479, 485), (324, 34, 477, 490), (178, 44, 480, 484), (47, 178, 484, 482), (45, 177, 485, 483), (34, 195, 486, 477), (46, 196, 487, 479), (43, 261, 488, 476), (49, 262, 489, 478), (48, 324, 490, 481), (44, 323, 491, 480), (495, 493, 497, 499), (483, 485, 494, 492), (469, 464, 493, 495), (485, 469, 495, 494), (499, 497, 501, 503), (493, 492, 496, 497), (492, 494, 498, 496), (494, 495, 499, 498), (500, 502, 506, 504), (497, 496, 500, 501), (496, 498, 502, 500), (498, 499, 503, 502), (504, 506, 507, 505), (502, 503, 507, 506), (503, 501, 505, 507), (501, 500, 504, 505), (208, 354, 517, 512), (210, 355, 516, 513), (212, 299, 515, 509), (209, 298, 514, 510), (211, 210, 513, 511), (355, 212, 509, 516), (298, 208, 512, 514), (354, 211, 511, 517), (299, 213, 508, 515), (508, 213, 519, 520), (518, 521, 525, 522), (213, 209, 518, 519), (510, 508, 520, 521), (209, 510, 521, 518), (525, 524, 528, 529), (519, 518, 522, 523), (521, 520, 524, 525), (520, 519, 523, 524), (527, 526, 529, 528), (524, 523, 527, 528), (522, 525, 529, 526), (523, 522, 526, 527), (197, 350, 539, 532), (56, 326, 538, 534), (199, 294, 537, 531), (51, 263, 536, 535), (198, 51, 535, 530), (326, 42, 533, 538), (350, 199, 531, 539), (263, 56, 534, 536), (294, 198, 530, 537), (42, 197, 532, 533), (541, 543, 547, 545), (205, 533, 543, 541), (532, 204, 540, 542), (533, 532, 542, 543), (547, 546, 550, 551), (540, 541, 545, 544), (543, 542, 546, 547), (542, 540, 544, 546), (549, 551, 555, 553), (546, 544, 548, 550), (545, 547, 551, 549), (544, 545, 549, 548), (555, 554, 558, 559), (548, 549, 553, 552), (551, 550, 554, 555), (550, 548, 552, 554), (559, 558, 556, 557), (554, 552, 556, 558), (553, 555, 559, 557), (552, 553, 557, 556), (237, 363, 569, 564), (235, 362, 568, 565), (234, 306, 567, 561), (232, 307, 566, 562), (307, 237, 564, 566), (362, 234, 561, 568), (236, 235, 565, 563), (363, 236, 563, 569), (306, 233, 560, 567), (233, 232, 562, 560), (570, 571, 575, 574), (364, 241, 571, 570), (568, 364, 570, 573), (565, 568, 573, 572), (576, 577, 581, 580), (572, 573, 577, 576), (571, 572, 576, 575), (573, 570, 574, 577), (581, 578, 582, 585), (575, 576, 580, 579), (577, 574, 578, 581), (574, 575, 579, 578), (584, 585, 582, 583), (578, 579, 583, 582), (580, 581, 585, 584), (579, 580, 584, 583)])
_uv = me_cube.uv_layers.new(name='UVMap')
_uv.uv.foreach_set('vector', [0.625, 0.1159, 0.625, 0.0, 0.625, 0.0, 0.625, 0.1159, 0.375, 0.8925, 0.625, 0.8925, 0.625, 1.0, 0.375, 1.0, 0.375, 0.1484, 0.625, 0.1484, 0.625, 0.25, 0.375, 0.25, 0.268, 0.6341, 0.375, 0.6341, 0.375, 0.75, 0.268, 0.75, 0.375, 0.6341, 0.625, 0.6341, 0.625, 0.75, 0.375, 0.75, 0.375, 0.393, 0.625, 0.393, 0.625, 0.5, 0.375, 0.5, 0.375, 0.3575, 0.625, 0.3575, 0.625, 0.3736, 0.375, 0.3736, 0.2325, 0.6341, 0.2486, 0.6341, 0.2486, 0.75, 0.2325, 0.75, 0.375, 0.857, 0.625, 0.857, 0.625, 0.8764, 0.375, 0.8764, 0.625, 0.857, 0.625, 0.75, 0.625, 0.75, 0.625, 0.857, 0.625, 0.3575, 0.625, 0.25, 0.625, 0.25, 0.625, 0.3575, 0.2325, 0.6016, 0.2486, 0.6016, 0.2486, 0.6232, 0.2325, 0.6232, 0.375, 0.6016, 0.625, 0.6016, 0.625, 0.6232, 0.375, 0.6232, 0.268, 0.6016, 0.375, 0.6016, 0.375, 0.6232, 0.268, 0.6232, 0.375, 0.1159, 0.625, 0.1159, 0.625, 0.1268, 0.375, 0.1268, 0.625, 0.8925, 0.625, 0.8764, 0.625, 0.8764, 0.625, 0.8925, 0.625, 0.6341, 0.625, 0.6232, 0.625, 0.6232, 0.625, 0.6341, 0.625, 0.393, 0.625, 0.3736, 0.625, 0.3736, 0.625, 0.393, 0.625, 0.3575, 0.625, 0.25, 0.625, 0.25, 0.625, 0.3575, 0.625, 0.6016, 0.625, 0.5, 0.625, 0.5, 0.625, 0.6016, 0.625, 0.1484, 0.625, 0.1268, 0.625, 0.1268, 0.625, 0.1484, 0.625, 0.6341, 0.625, 0.6232, 0.625, 0.6232, 0.625, 0.6341, 0.625, 0.6016, 0.625, 0.5, 0.625, 0.5, 0.625, 0.6016, 0.625, 0.393, 0.625, 0.3736, 0.625, 0.3736, 0.625, 0.393, 0.625, 0.3575, 0.625, 0.25, 0.625, 0.25, 0.625, 0.3575, 0.625, 0.6016, 0.625, 0.5, 0.625, 0.5, 0.625, 0.6016, 0.625, 0.8925, 0.625, 0.8764, 0.625, 0.8764, 0.625, 0.8925, 0.625, 0.1484, 0.625, 0.1268, 0.625, 0.1268, 0.625, 0.1484, 0.625, 0.1159, 0.625, 0.0, 0.625, 0.0, 0.625, 0.1159, 0.625, 0.857, 0.625, 0.75, 0.625, 0.75, 0.625, 0.857, 0.625, 0.1484, 0.625, 0.1268, 0.625, 0.1268, 0.625, 0.1484, 0.625, 0.8925, 0.625, 0.8764, 0.625, 0.8764, 0.625, 0.8925, 0.625, 0.8925, 0.625, 0.8764, 0.625, 0.8764, 0.625, 0.8925, 0.625, 0.1159, 0.625, 0.1268, 0.625, 0.1268, 0.625, 0.1159, 0.625, 0.857, 0.625, 0.75, 0.625, 0.75, 0.625, 0.857, 0.625, 0.25, 0.625, 0.25, 0.625, 0.25, 0.625, 0.25, 0.625, 0.393, 0.625, 0.3736, 0.625, 0.3736, 0.625, 0.393, 0.625, 0.6341, 0.625, 0.6232, 0.625, 0.6232, 0.625, 0.6341, 0.625, 0.1159, 0.625, 0.0, 0.625, 0.0, 0.625, 0.1159, 0.625, 0.857, 0.625, 0.75, 0.625, 0.75, 0.625, 0.8571, 0.625, 0.857, 0.625, 0.75, 0.625, 0.75, 0.625, 0.857, 0.625, 0.1159, 0.625, 0.0, 0.625, 0.0, 0.625, 0.1159, 0.625, 0.6341, 0.625, 0.6232, 0.625, 0.6232, 0.625, 0.6341, 0.625, 0.393, 0.625, 0.3736, 0.625, 0.3736, 0.625, 0.393, 0.625, 0.6016, 0.625, 0.5, 0.625, 0.5, 0.625, 0.6016, 0.625, 0.3575, 0.625, 0.25, 0.625, 0.25, 0.625, 0.3575, 0.625, 0.393, 0.625, 0.3736, 0.625, 0.3736, 0.625, 0.393, 0.625, 0.6341, 0.625, 0.6232, 0.625, 0.6232, 0.625, 0.6341, 0.625, 0.1159, 0.625, 0.0, 0.625, 0.0, 0.625, 0.1159, 0.732, 0.6341, 0.7514, 0.6341, 0.7514, 0.75, 0.732, 0.75, 0.732, 0.6016, 0.7514, 0.6016, 0.7514, 0.6232, 0.732, 0.6232, 0.7675, 0.6016, 0.7675, 0.5, 0.7675, 0.5, 0.7675, 0.6016, 0.625, 0.1484, 0.625, 0.1268, 0.625, 0.1268, 0.625, 0.1484, 0.625, 0.8925, 0.625, 0.8764, 0.625, 0.8764, 0.625, 0.8925, 0.625, 0.6016, 0.625, 0.5, 0.625, 0.5, 0.625, 0.6016, 0.625, 0.3575, 0.625, 0.25, 0.625, 0.25, 0.625, 0.3575, 0.625, 0.6341, 0.625, 0.6232, 0.625, 0.6232, 0.625, 0.6341, 0.625, 0.393, 0.625, 0.3736, 0.625, 0.3736, 0.625, 0.393, 0.625, 0.3575, 0.625, 0.25, 0.625, 0.25, 0.625, 0.3575, 0.625, 0.6016, 0.625, 0.5, 0.625, 0.5, 0.625, 0.6016, 0.625, 0.1159, 0.625, 0.0, 0.625, 0.0, 0.625, 0.1159, 0.625, 0.8571, 0.625, 0.75, 0.625, 0.75, 0.625, 0.857, 0.625, 0.1484, 0.625, 0.1268, 0.625, 0.1268, 0.625, 0.1484, 0.625, 0.8925, 0.625, 0.8764, 0.625, 0.8764, 0.625, 0.8925, 0.625, 0.25, 0.625, 0.25, 0.625, 0.25, 0.625, 0.25, 0.625, 0.1484, 0.625, 0.1268, 0.625, 0.1268, 0.625, 0.1484, 0.625, 1.0, 0.625, 1.0, 0.625, 1.0, 0.625, 1.0, 0.625, 0.1484, 0.625, 0.1268, 0.625, 0.1268, 0.625, 0.1484, 0.625, 0.1484, 0.625, 0.25, 0.625, 0.25, 0.625, 0.1484, 0.625, 0.1159, 0.625, 0.0, 0.625, 0.0, 0.625, 0.1159, 0.625, 0.1484, 0.625, 0.25, 0.625, 0.25, 0.625, 0.1484, 0.625, 0.1159, 0.625, 0.0, 0.625, 0.0, 0.625, 0.1159, 0.625, 0.1268, 0.625, 0.1268, 0.625, 0.1268, 0.625, 0.1268, 0.625, 1.0, 0.625, 1.0, 0.625, 1.0, 0.625, 1.0, 0.625, 0.1159, 0.625, 0.0, 0.625, 0.0, 0.625, 0.1159, 0.625, 0.1484, 0.625, 0.25, 0.625, 0.25, 0.625, 0.1484, 0.625, 0.1484, 0.625, 0.1268, 0.625, 0.1268, 0.625, 0.1484, 0.625, 0.1159, 0.625, 0.1268, 0.625, 0.1268, 0.625, 0.1159, 0.625, 0.1484, 0.625, 0.1268, 0.625, 0.1268, 0.625, 0.1484, 0.625, 0.25, 0.625, 0.25, 0.625, 0.25, 0.625, 0.25, 0.625, 0.1159, 0.625, 0.1268, 0.625, 0.1268, 0.625, 0.1159, 0.625, 1.0, 0.625, 1.0, 0.625, 1.0, 0.625, 1.0, 0.625, 0.1484, 0.625, 0.25, 0.625, 0.25, 0.625, 0.1484, 0.625, 0.1159, 0.625, 0.0, 0.625, 0.0, 0.625, 0.1159, 0.625, 1.0, 0.625, 1.0, 0.625, 1.0, 0.625, 1.0, 0.625, 0.1159, 0.625, 0.1268, 0.625, 0.1268, 0.625, 0.1159, 0.625, 0.1484, 0.625, 0.1268, 0.625, 0.1268, 0.625, 0.1484, 0.625, 0.25, 0.625, 0.25, 0.625, 0.25, 0.625, 0.25, 0.625, 0.1268, 0.625, 0.1268, 0.625, 0.1268, 0.625, 0.1268, 0.625, 1.0, 0.625, 1.0, 0.625, 1.0, 0.625, 1.0, 0.625, 0.1159, 0.625, 0.0, 0.625, 0.0, 0.625, 0.1159, 0.625, 0.1268, 0.625, 0.1268, 0.625, 0.1268, 0.625, 0.1268, 0.625, 0.1159, 0.625, 0.0, 0.625, 0.0, 0.625, 0.1159, 0.625, 1.0, 0.625, 1.0, 0.625, 1.0, 0.625, 1.0, 0.625, 0.1159, 0.625, 0.0, 0.625, 0.0, 0.625, 0.1159, 0.625, 0.1159, 0.625, 0.1268, 0.625, 0.1268, 0.625, 0.1159, 0.625, 0.1159, 0.625, 0.0, 0.625, 0.0, 0.625, 0.1159, 0.625, 0.1159, 0.625, 0.1268, 0.625, 0.1268, 0.625, 0.1159, 0.625, 0.1268, 0.625, 0.1268, 0.625, 0.1268, 0.625, 0.1268, 0.625, 1.0, 0.625, 1.0, 0.625, 1.0, 0.625, 1.0, 0.625, 0.25, 0.625, 0.25, 0.625, 0.25, 0.625, 0.25, 0.625, 0.25, 0.625, 0.25, 0.625, 0.25, 0.625, 0.25, 0.625, 0.1268, 0.625, 0.1268, 0.625, 0.1268, 0.625, 0.1268, 0.625, 0.1484, 0.625, 0.25, 0.625, 0.25, 0.625, 0.1484, 0.625, 0.1484, 0.625, 0.1268, 0.625, 0.1268, 0.625, 0.1484, 0.625, 0.1484, 0.625, 0.25, 0.625, 0.25, 0.625, 0.1484, 0.625, 0.1484, 0.625, 0.1268, 0.625, 0.1268, 0.625, 0.1484, 0.625, 0.1268, 0.625, 0.1268, 0.625, 0.1268, 0.625, 0.1268, 0.625, 0.1268, 0.625, 0.1268, 0.625, 0.1268, 0.625, 0.1268, 0.625, 0.1484, 0.625, 0.1268, 0.625, 0.1268, 0.625, 0.1484, 0.625, 0.1484, 0.625, 0.25, 0.625, 0.25, 0.625, 0.1484, 0.625, 0.25, 0.625, 0.25, 0.625, 0.25, 0.625, 0.25, 0.625, 0.25, 0.625, 0.25, 0.625, 0.25, 0.625, 0.25, 0.625, 0.1484, 0.625, 0.25, 0.625, 0.25, 0.625, 0.1484, 0.625, 0.1484, 0.625, 0.1268, 0.625, 0.1268, 0.625, 0.1484, 0.625, 0.1268, 0.625, 0.1268, 0.625, 0.1268, 0.625, 0.1268, 0.625, 0.1159, 0.625, 0.1268, 0.625, 0.1268, 0.625, 0.1159, 0.625, 1.0, 0.625, 1.0, 0.625, 1.0, 0.625, 1.0, 0.625, 0.1159, 0.625, 0.0, 0.625, 0.0, 0.625, 0.1159, 0.625, 0.1159, 0.625, 0.1268, 0.625, 0.1268, 0.625, 0.1159, 0.625, 1.0, 0.625, 1.0, 0.625, 1.0, 0.625, 1.0, 0.625, 0.1268, 0.625, 0.1268, 0.625, 0.1268, 0.625, 0.1268, 0.625, 1.0, 0.625, 1.0, 0.625, 1.0, 0.625, 1.0, 0.625, 0.1159, 0.625, 0.0, 0.625, 0.0, 0.625, 0.1159, 0.625, 0.1159, 0.625, 0.0, 0.625, 0.0, 0.625, 0.1159, 0.625, 0.1159, 0.625, 0.0, 0.625, 0.0, 0.625, 0.1159, 0.625, 0.1159, 0.625, 0.1268, 0.625, 0.1268, 0.625, 0.1159, 0.625, 0.1268, 0.625, 0.1268, 0.625, 0.1268, 0.625, 0.1268, 0.625, 0.1159, 0.625, 0.1268, 0.625, 0.1268, 0.625, 0.1159, 0.625, 0.1159, 0.625, 0.1268, 0.625, 0.1268, 0.625, 0.1159, 0.625, 0.1268, 0.625, 0.1268, 0.625, 0.1268, 0.625, 0.1268, 0.625, 1.0, 0.625, 1.0, 0.625, 1.0, 0.625, 1.0, 0.625, 0.1159, 0.625, 0.1268, 0.625, 0.1268, 0.625, 0.1159, 0.625, 0.1268, 0.625, 0.1268, 0.625, 0.1268, 0.625, 0.1268, 0.625, 1.0, 0.625, 1.0, 0.625, 1.0, 0.625, 1.0, 0.625, 0.1159, 0.625, 0.0, 0.625, 0.0, 0.625, 0.1159, 0.625, 0.1484, 0.625, 0.1268, 0.625, 0.1268, 0.625, 0.1484, 0.625, 0.1268, 0.625, 0.1268, 0.625, 0.1268, 0.625, 0.1268, 0.625, 0.25, 0.625, 0.25, 0.625, 0.25, 0.625, 0.25, 0.625, 0.1484, 0.625, 0.25, 0.625, 0.25, 0.625, 0.1484, 0.625, 0.25, 0.625, 0.25, 0.625, 0.25, 0.625, 0.25, 0.625, 0.25, 0.625, 0.25, 0.625, 0.25, 0.625, 0.25, 0.625, 0.25, 0.625, 0.25, 0.625, 0.25, 0.625, 0.25, 0.625, 0.25, 0.625, 0.25, 0.625, 0.25, 0.625, 0.25, 0.625, 0.25, 0.625, 0.25, 0.625, 0.25, 0.625, 0.25, 0.625, 0.25, 0.625, 0.25, 0.625, 0.25, 0.625, 0.25, 0.625, 0.25, 0.625, 0.25, 0.625, 0.25, 0.625, 0.25, 0.625, 0.25, 0.625, 0.25, 0.625, 0.25, 0.625, 0.25, 0.625, 0.25, 0.625, 0.25, 0.625, 0.25, 0.625, 0.25, 0.625, 0.25, 0.625, 0.25, 0.625, 0.25, 0.625, 0.25, 0.625, 0.25, 0.625, 0.25, 0.625, 0.25, 0.625, 0.25, 0.625, 0.25, 0.625, 0.25, 0.625, 0.25, 0.625, 0.25, 0.625, 0.25, 0.625, 0.25, 0.625, 0.25, 0.625, 0.25, 0.625, 0.25, 0.625, 0.25, 0.625, 0.25, 0.625, 0.25, 0.625, 0.25, 0.625, 0.25, 0.625, 0.25, 0.625, 0.25, 0.625, 0.25, 0.625, 0.25, 0.625, 0.25, 0.625, 0.25, 0.625, 0.25, 0.625, 0.25, 0.625, 0.25, 0.625, 0.25, 0.625, 0.25, 0.625, 0.25, 0.625, 0.25, 0.625, 0.25, 0.625, 0.25, 0.625, 0.25, 0.625, 0.25, 0.625, 0.25, 0.625, 0.25, 0.625, 0.25, 0.625, 0.25, 0.625, 0.25, 0.625, 0.25, 0.625, 0.25, 0.625, 0.25, 0.625, 0.25, 0.625, 0.25, 0.625, 0.25, 0.625, 0.25, 0.625, 0.25, 0.625, 0.25, 0.625, 0.25, 0.625, 0.25, 0.625, 0.25, 0.625, 0.25, 0.625, 0.25, 0.625, 0.25, 0.625, 0.25, 0.625, 1.0, 0.625, 0.8925, 0.625, 0.8925, 0.625, 1.0, 0.625, 0.3736, 0.625, 0.3575, 0.625, 0.3575, 0.625, 0.3736, 0.625, 0.3736, 0.625, 0.3575, 0.625, 0.3575, 0.625, 0.3736, 0.625, 1.0, 0.625, 0.8925, 0.625, 0.8925, 0.625, 1.0, 0.7514, 0.6016, 0.7675, 0.6016, 0.7675, 0.6232, 0.7514, 0.6232, 0.7514, 0.6341, 0.7675, 0.6341, 0.7675, 0.75, 0.7514, 0.75, 0.625, 0.3736, 0.625, 0.3575, 0.625, 0.3575, 0.625, 0.3736, 0.625, 1.0, 0.625, 0.8925, 0.625, 0.8925, 0.625, 1.0, 0.625, 1.0, 0.625, 0.8925, 0.625, 0.8925, 0.625, 1.0, 0.625, 1.0, 0.625, 0.8925, 0.625, 0.8925, 0.625, 1.0, 0.625, 0.3736, 0.625, 0.3575, 0.625, 0.3575, 0.625, 0.3736, 0.625, 0.3736, 0.625, 0.3575, 0.625, 0.3575, 0.625, 0.3736, 0.625, 1.0, 0.625, 0.8925, 0.625, 0.8925, 0.625, 1.0, 0.125, 0.6016, 0.2325, 0.6016, 0.2325, 0.6232, 0.125, 0.6232, 0.625, 0.3736, 0.625, 0.3575, 0.625, 0.3575, 0.625, 0.3736, 0.125, 0.6341, 0.2325, 0.6341, 0.2325, 0.75, 0.125, 0.75, 0.375, 0.25, 0.625, 0.25, 0.625, 0.3575, 0.375, 0.3575, 0.375, 0.8764, 0.625, 0.8764, 0.625, 0.8925, 0.375, 0.8925, 0.625, 0.8764, 0.625, 0.8571, 0.625, 0.857, 0.625, 0.8764, 0.625, 0.5, 0.625, 0.393, 0.625, 0.393, 0.625, 0.5, 0.625, 0.393, 0.625, 0.5, 0.625, 0.5, 0.625, 0.393, 0.732, 0.6341, 0.732, 0.75, 0.732, 0.75, 0.732, 0.6341, 0.625, 0.5, 0.625, 0.393, 0.625, 0.393, 0.625, 0.5, 0.625, 0.5, 0.625, 0.393, 0.625, 0.393, 0.625, 0.5, 0.625, 0.8764, 0.625, 0.857, 0.625, 0.857, 0.625, 0.8764, 0.625, 0.8764, 0.625, 0.857, 0.625, 0.8571, 0.625, 0.8764, 0.625, 0.5, 0.625, 0.393, 0.625, 0.393, 0.625, 0.5, 0.625, 0.8764, 0.625, 0.857, 0.625, 0.857, 0.625, 0.8764, 0.625, 0.8764, 0.625, 0.857, 0.625, 0.857, 0.625, 0.8764, 0.625, 0.5, 0.625, 0.393, 0.625, 0.393, 0.625, 0.5, 0.625, 0.5, 0.625, 0.393, 0.625, 0.393, 0.625, 0.5, 0.2486, 0.6016, 0.268, 0.6016, 0.268, 0.6232, 0.2486, 0.6232, 0.625, 0.8764, 0.625, 0.857, 0.625, 0.857, 0.625, 0.8764, 0.375, 0.75, 0.625, 0.75, 0.625, 0.857, 0.375, 0.857, 0.375, 0.3736, 0.625, 0.3736, 0.625, 0.393, 0.375, 0.393, 0.2486, 0.6341, 0.268, 0.6341, 0.268, 0.75, 0.2486, 0.75, 0.625, 0.5, 0.625, 0.393, 0.625, 0.393, 0.625, 0.5, 0.732, 0.6016, 0.732, 0.6232, 0.732, 0.6232, 0.732, 0.6016, 0.625, 0.6341, 0.625, 0.6232, 0.625, 0.6232, 0.625, 0.6341, 0.732, 0.6016, 0.732, 0.6232, 0.732, 0.6232, 0.732, 0.6016, 0.625, 0.6016, 0.625, 0.5, 0.625, 0.5, 0.625, 0.6016, 0.625, 0.857, 0.625, 0.75, 0.625, 0.75, 0.625, 0.857, 0.625, 0.857, 0.625, 0.75, 0.625, 0.75, 0.625, 0.857, 0.732, 0.6341, 0.732, 0.75, 0.732, 0.75, 0.732, 0.6341, 0.732, 0.6341, 0.732, 0.75, 0.732, 0.75, 0.732, 0.6341, 0.625, 0.857, 0.625, 0.75, 0.625, 0.75, 0.625, 0.857, 0.625, 0.6016, 0.625, 0.5, 0.625, 0.5, 0.625, 0.6016, 0.625, 0.6341, 0.625, 0.6232, 0.625, 0.6232, 0.625, 0.6341, 0.625, 0.5, 0.625, 0.393, 0.625, 0.393, 0.625, 0.5, 0.732, 0.6016, 0.732, 0.6232, 0.732, 0.6232, 0.732, 0.6016, 0.625, 0.6016, 0.625, 0.5, 0.625, 0.5, 0.625, 0.6016, 0.625, 0.6341, 0.625, 0.6232, 0.625, 0.6232, 0.625, 0.6341, 0.732, 0.6016, 0.732, 0.6232, 0.732, 0.6232, 0.732, 0.6016, 0.625, 0.5, 0.625, 0.393, 0.625, 0.393, 0.625, 0.5, 0.625, 0.6016, 0.732, 0.6016, 0.732, 0.6232, 0.625, 0.6232, 0.625, 0.6341, 0.732, 0.6341, 0.732, 0.75, 0.625, 0.75, 0.732, 0.6341, 0.732, 0.75, 0.732, 0.75, 0.732, 0.6341, 0.625, 0.857, 0.625, 0.75, 0.625, 0.75, 0.625, 0.857, 0.625, 0.6016, 0.625, 0.5, 0.625, 0.5, 0.625, 0.6016, 0.625, 0.6341, 0.625, 0.6232, 0.625, 0.6232, 0.625, 0.6341, 0.625, 0.1484, 0.625, 0.1268, 0.625, 0.1268, 0.625, 0.1484, 0.625, 0.3575, 0.625, 0.25, 0.625, 0.25, 0.625, 0.3575, 0.625, 0.3575, 0.625, 0.25, 0.625, 0.25, 0.625, 0.3575, 0.7675, 0.6341, 0.7675, 0.6232, 0.7675, 0.6232, 0.7675, 0.6341, 0.625, 0.1484, 0.625, 0.1268, 0.625, 0.1268, 0.625, 0.1484, 0.625, 1.0, 0.625, 0.8925, 0.625, 0.8925, 0.625, 1.0, 0.625, 1.0, 0.625, 0.8925, 0.625, 0.8925, 0.625, 1.0, 0.625, 0.1159, 0.625, 0.0, 0.625, 0.0, 0.625, 0.1159, 0.7675, 0.6341, 0.7675, 0.6232, 0.7675, 0.6232, 0.7675, 0.6341, 0.625, 0.1159, 0.625, 0.0, 0.625, 0.0, 0.625, 0.1159, 0.625, 1.0, 0.625, 0.8925, 0.625, 0.8925, 0.625, 1.0, 0.7675, 0.6016, 0.7675, 0.5, 0.7675, 0.5, 0.7675, 0.6016, 0.7675, 0.6341, 0.7675, 0.6232, 0.7675, 0.6232, 0.7675, 0.6341, 0.625, 0.1484, 0.625, 0.1268, 0.625, 0.1268, 0.625, 0.1484, 0.7675, 0.6016, 0.7675, 0.5, 0.7675, 0.5, 0.7675, 0.6016, 0.625, 0.3575, 0.625, 0.25, 0.625, 0.25, 0.625, 0.3575, 0.625, 0.1484, 0.625, 0.1268, 0.625, 0.1268, 0.625, 0.1484, 0.7675, 0.6341, 0.7675, 0.6232, 0.7675, 0.6232, 0.7675, 0.6341, 0.625, 1.0, 0.625, 0.8925, 0.625, 0.8925, 0.625, 1.0, 0.7675, 0.6016, 0.875, 0.6016, 0.875, 0.6232, 0.7675, 0.6232, 0.625, 0.1159, 0.625, 0.0, 0.625, 0.0, 0.625, 0.1159, 0.625, 1.0, 0.625, 0.8925, 0.625, 0.8925, 0.625, 1.0, 0.7675, 0.6016, 0.7675, 0.5, 0.7675, 0.5, 0.7675, 0.6016, 0.625, 0.3575, 0.625, 0.25, 0.625, 0.25, 0.625, 0.3575, 0.625, 0.1268, 0.625, 0.1159, 0.625, 0.1159, 0.625, 0.1268, 0.7675, 0.6232, 0.875, 0.6232, 0.875, 0.6341, 0.7675, 0.6341, 0.7675, 0.75, 0.7675, 0.6341, 0.7675, 0.6341, 0.7675, 0.75, 0.7675, 0.75, 0.7675, 0.6341, 0.7675, 0.6341, 0.7675, 0.75, 0.625, 0.1268, 0.625, 0.1159, 0.625, 0.1159, 0.625, 0.1268, 0.7675, 0.75, 0.7675, 0.6341, 0.7675, 0.6341, 0.7675, 0.75, 0.625, 0.1268, 0.625, 0.1159, 0.625, 0.1159, 0.625, 0.1268, 0.7675, 0.75, 0.7675, 0.6341, 0.7675, 0.6341, 0.7675, 0.75, 0.625, 0.75, 0.625, 0.6341, 0.625, 0.6341, 0.625, 0.75, 0.732, 0.6232, 0.732, 0.6341, 0.732, 0.6341, 0.732, 0.6232, 0.625, 0.6232, 0.732, 0.6232, 0.732, 0.6341, 0.625, 0.6341, 0.625, 0.75, 0.625, 0.6341, 0.625, 0.6341, 0.625, 0.75, 0.625, 0.75, 0.625, 0.6341, 0.625, 0.6341, 0.625, 0.75, 0.732, 0.6232, 0.732, 0.6341, 0.732, 0.6341, 0.732, 0.6232, 0.732, 0.6232, 0.732, 0.6341, 0.732, 0.6341, 0.732, 0.6232, 0.625, 0.75, 0.625, 0.6341, 0.625, 0.6341, 0.625, 0.75, 0.2486, 0.6232, 0.268, 0.6232, 0.268, 0.6341, 0.2486, 0.6341, 0.732, 0.6232, 0.732, 0.6341, 0.732, 0.6341, 0.732, 0.6232, 0.125, 0.6232, 0.2325, 0.6232, 0.2325, 0.6341, 0.125, 0.6341, 0.7514, 0.6232, 0.7675, 0.6232, 0.7675, 0.6341, 0.7514, 0.6341, 0.625, 0.1268, 0.625, 0.1159, 0.625, 0.1159, 0.625, 0.1268, 0.625, 0.0, 0.625, 0.1159, 0.625, 0.1159, 0.625, 0.0, 0.625, 0.0, 0.625, 0.1159, 0.625, 0.1159, 0.625, 0.0, 0.625, 0.0, 0.625, 0.1159, 0.625, 0.1159, 0.625, 0.0, 0.625, 0.0, 0.625, 0.1159, 0.625, 0.1159, 0.625, 0.0, 0.625, 0.1268, 0.625, 0.1159, 0.625, 0.1159, 0.625, 0.1268, 0.625, 0.1268, 0.625, 0.1159, 0.625, 0.1159, 0.625, 0.1268, 0.625, 0.1268, 0.625, 0.1159, 0.625, 0.1159, 0.625, 0.1268, 0.625, 0.0, 0.625, 0.1159, 0.625, 0.1159, 0.625, 0.0, 0.625, 0.1268, 0.625, 0.1159, 0.625, 0.1159, 0.625, 0.1268, 0.625, 0.0, 0.625, 0.1159, 0.625, 0.1159, 0.625, 0.0, 0.625, 0.0, 0.625, 0.1159, 0.625, 0.1159, 0.625, 0.0, 0.625, 0.1268, 0.625, 0.1159, 0.625, 0.1159, 0.625, 0.1268, 0.625, 0.0, 0.625, 0.1159, 0.625, 0.1159, 0.625, 0.0, 0.625, 0.1268, 0.625, 0.1159, 0.625, 0.1159, 0.625, 0.1268, 0.625, 0.1268, 0.625, 0.1159, 0.625, 0.1159, 0.625, 0.1268, 0.625, 0.1268, 0.625, 0.1159, 0.625, 0.1159, 0.625, 0.1268, 0.625, 0.0, 0.625, 0.1159, 0.625, 0.1159, 0.625, 0.0, 0.625, 0.1268, 0.625, 0.1159, 0.625, 0.1159, 0.625, 0.1268, 0.625, 0.0, 0.625, 0.1159, 0.625, 0.1159, 0.625, 0.0, 0.625, 0.0, 0.625, 0.1159, 0.625, 0.1159, 0.625, 0.0, 0.625, 0.1268, 0.625, 0.1159, 0.625, 0.1159, 0.625, 0.1268, 0.625, 0.1268, 0.625, 0.1159, 0.625, 0.1159, 0.625, 0.1268, 0.625, 0.1268, 0.625, 0.1159, 0.625, 0.1159, 0.625, 0.1268, 0.625, 0.1268, 0.625, 0.1159, 0.625, 0.1159, 0.625, 0.1268, 0.625, 0.75, 0.625, 0.6341, 0.625, 0.6341, 0.625, 0.75, 0.732, 0.6232, 0.7514, 0.6232, 0.7514, 0.6341, 0.732, 0.6341, 0.625, 0.1268, 0.625, 0.1159, 0.625, 0.1159, 0.625, 0.1268, 0.625, 0.75, 0.625, 0.6341, 0.625, 0.6341, 0.625, 0.75, 0.625, 0.75, 0.625, 0.6341, 0.625, 0.6341, 0.625, 0.75, 0.625, 0.1268, 0.625, 0.1159, 0.625, 0.1159, 0.625, 0.1268, 0.625, 0.1268, 0.625, 0.1159, 0.625, 0.1159, 0.625, 0.1268, 0.625, 0.75, 0.625, 0.6341, 0.625, 0.6341, 0.625, 0.75, 0.625, 0.0, 0.625, 0.1159, 0.625, 0.1159, 0.625, 0.0, 0.625, 0.1268, 0.625, 0.1159, 0.625, 0.1159, 0.625, 0.1268, 0.625, 0.75, 0.625, 0.6341, 0.625, 0.6341, 0.625, 0.75, 0.625, 0.75, 0.625, 0.6341, 0.625, 0.6341, 0.625, 0.75, 0.375, 0.0, 0.625, 0.0, 0.625, 0.1159, 0.375, 0.1159, 0.2325, 0.6232, 0.2486, 0.6232, 0.2486, 0.6341, 0.2325, 0.6341, 0.375, 0.6232, 0.625, 0.6232, 0.625, 0.6341, 0.375, 0.6341, 0.268, 0.6232, 0.375, 0.6232, 0.375, 0.6341, 0.268, 0.6341, 0.625, 0.1268, 0.625, 0.1159, 0.625, 0.1159, 0.625, 0.1268, 0.7675, 0.6232, 0.7675, 0.6016, 0.7675, 0.6016, 0.7675, 0.6232, 0.625, 0.3575, 0.625, 0.25, 0.625, 0.25, 0.625, 0.3575, 0.625, 0.25, 0.625, 0.25, 0.625, 0.25, 0.625, 0.25, 0.7675, 0.6232, 0.7675, 0.6016, 0.7675, 0.6016, 0.7675, 0.6232, 0.625, 0.25, 0.625, 0.1484, 0.625, 0.1484, 0.625, 0.25, 0.7675, 0.6232, 0.7675, 0.6016, 0.7675, 0.6016, 0.7675, 0.6232, 0.625, 0.25, 0.625, 0.1484, 0.625, 0.1484, 0.625, 0.25, 0.625, 0.25, 0.625, 0.1484, 0.625, 0.1484, 0.625, 0.25, 0.625, 0.6232, 0.625, 0.6016, 0.625, 0.6016, 0.625, 0.6232, 0.625, 0.5, 0.732, 0.5, 0.732, 0.6016, 0.625, 0.6016, 0.732, 0.5, 0.732, 0.6016, 0.732, 0.6016, 0.732, 0.5, 0.625, 0.6232, 0.625, 0.6016, 0.625, 0.6016, 0.625, 0.6232, 0.732, 0.5, 0.732, 0.6016, 0.732, 0.6016, 0.732, 0.5, 0.625, 0.6232, 0.625, 0.6016, 0.625, 0.6016, 0.625, 0.6232, 0.625, 0.6232, 0.625, 0.6016, 0.625, 0.6016, 0.625, 0.6232, 0.732, 0.5, 0.732, 0.6016, 0.732, 0.6016, 0.732, 0.5, 0.732, 0.5, 0.732, 0.6016, 0.732, 0.6016, 0.732, 0.5, 0.2486, 0.5, 0.268, 0.5, 0.268, 0.6016, 0.2486, 0.6016, 0.125, 0.5, 0.2325, 0.5, 0.2325, 0.6016, 0.125, 0.6016, 0.7514, 0.5, 0.7675, 0.5, 0.7675, 0.6016, 0.7514, 0.6016, 0.625, 0.1268, 0.625, 0.1484, 0.625, 0.1484, 0.625, 0.1268, 0.625, 0.25, 0.625, 0.1484, 0.625, 0.1484, 0.625, 0.25, 0.625, 0.25, 0.625, 0.1484, 0.625, 0.1484, 0.625, 0.25, 0.625, 0.1268, 0.625, 0.1484, 0.625, 0.1484, 0.625, 0.1268, 0.625, 0.1268, 0.625, 0.1484, 0.625, 0.1484, 0.625, 0.1268, 0.625, 0.25, 0.625, 0.1484, 0.625, 0.1484, 0.625, 0.25, 0.625, 0.25, 0.625, 0.1484, 0.625, 0.1484, 0.625, 0.25, 0.625, 0.1268, 0.625, 0.1484, 0.625, 0.1484, 0.625, 0.1268, 0.625, 0.25, 0.625, 0.1484, 0.625, 0.1484, 0.625, 0.25, 0.625, 0.1268, 0.625, 0.1484, 0.625, 0.1484, 0.625, 0.1268, 0.625, 0.25, 0.625, 0.1484, 0.625, 0.1484, 0.625, 0.25, 0.625, 0.1268, 0.625, 0.1484, 0.625, 0.1484, 0.625, 0.1268, 0.625, 0.25, 0.625, 0.1484, 0.625, 0.1484, 0.625, 0.25, 0.625, 0.25, 0.625, 0.1484, 0.625, 0.1484, 0.625, 0.25, 0.625, 0.1268, 0.625, 0.1484, 0.625, 0.1484, 0.625, 0.1268, 0.625, 0.1268, 0.625, 0.1484, 0.625, 0.1484, 0.625, 0.1268, 0.625, 0.1268, 0.625, 0.1484, 0.625, 0.1484, 0.625, 0.1268, 0.625, 0.25, 0.625, 0.1484, 0.625, 0.1484, 0.625, 0.25, 0.625, 0.25, 0.625, 0.1484, 0.625, 0.1484, 0.625, 0.25, 0.625, 0.25, 0.625, 0.1484, 0.625, 0.1484, 0.625, 0.25, 0.625, 0.6232, 0.625, 0.6016, 0.625, 0.6016, 0.625, 0.6232, 0.625, 0.6232, 0.625, 0.6016, 0.625, 0.6016, 0.625, 0.6232, 0.625, 0.25, 0.625, 0.1484, 0.625, 0.1484, 0.625, 0.25, 0.7675, 0.6232, 0.7675, 0.6016, 0.7675, 0.6016, 0.7675, 0.6232, 0.732, 0.5, 0.7514, 0.5, 0.7514, 0.6016, 0.732, 0.6016, 0.625, 0.6232, 0.625, 0.6016, 0.625, 0.6016, 0.625, 0.6232, 0.625, 0.25, 0.625, 0.1484, 0.625, 0.1484, 0.625, 0.25, 0.625, 0.25, 0.625, 0.1484, 0.625, 0.1484, 0.625, 0.25, 0.625, 0.6232, 0.625, 0.6016, 0.625, 0.6016, 0.625, 0.6232, 0.625, 0.6232, 0.625, 0.6016, 0.625, 0.6016, 0.625, 0.6232, 0.625, 0.25, 0.625, 0.1484, 0.625, 0.1484, 0.625, 0.25, 0.625, 0.6232, 0.625, 0.6016, 0.625, 0.6016, 0.625, 0.6232, 0.268, 0.5, 0.375, 0.5, 0.375, 0.6016, 0.268, 0.6016, 0.375, 0.5, 0.625, 0.5, 0.625, 0.6016, 0.375, 0.6016, 0.2325, 0.5, 0.2486, 0.5, 0.2486, 0.6016, 0.2325, 0.6016, 0.375, 0.1268, 0.625, 0.1268, 0.625, 0.1484, 0.375, 0.1484, 0.7675, 0.6341, 0.875, 0.6341, 0.875, 0.6341, 0.7675, 0.6341, 0.7675, 0.6341, 0.875, 0.6341, 0.875, 0.6341, 0.7675, 0.6341, 0.7675, 0.75, 0.7675, 0.6341, 0.7675, 0.6341, 0.7675, 0.75, 0.625, 0.1159, 0.625, 0.0, 0.625, 0.0, 0.625, 0.1159, 0.625, 0.1159, 0.625, 0.0, 0.625, 0.0, 0.625, 0.1159, 0.7675, 0.75, 0.7675, 0.6341, 0.7675, 0.6341, 0.7675, 0.75, 0.625, 0.1159, 0.625, 0.0, 0.625, 0.0, 0.625, 0.1159, 0.625, 1.0, 0.625, 0.8925, 0.625, 0.8925, 0.625, 1.0, 0.7675, 0.6341, 0.875, 0.6341, 0.875, 0.75, 0.7675, 0.75, 0.625, 1.0, 0.625, 0.8925, 0.625, 0.8925, 0.625, 1.0, 0.7675, 0.6341, 0.875, 0.6341, 0.875, 0.6341, 0.7675, 0.6341, 0.7675, 0.75, 0.7675, 0.6341, 0.7675, 0.6341, 0.7675, 0.75, 0.875, 0.6016, 0.7675, 0.6016, 0.7675, 0.6016, 0.875, 0.6016, 0.625, 0.25, 0.625, 0.1484, 0.625, 0.1484, 0.625, 0.25, 0.875, 0.6016, 0.7675, 0.6016, 0.7675, 0.6016, 0.875, 0.6016, 0.7675, 0.6016, 0.7675, 0.5, 0.7675, 0.5, 0.7675, 0.6016, 0.7675, 0.6016, 0.7675, 0.5, 0.7675, 0.5, 0.7675, 0.6016, 0.625, 0.3575, 0.625, 0.25, 0.625, 0.25, 0.625, 0.3575, 0.7675, 0.6016, 0.7675, 0.5, 0.7675, 0.5, 0.7675, 0.6016, 0.625, 0.25, 0.625, 0.1484, 0.625, 0.1484, 0.625, 0.25, 0.875, 0.6016, 0.7675, 0.6016, 0.7675, 0.6016, 0.875, 0.6016, 0.625, 0.25, 0.625, 0.1484, 0.625, 0.1484, 0.625, 0.25, 0.875, 0.6016, 0.7675, 0.6016, 0.7675, 0.6016, 0.875, 0.6016, 0.625, 0.3575, 0.625, 0.25, 0.625, 0.25, 0.625, 0.3575, 0.7675, 0.5, 0.875, 0.5, 0.875, 0.6016, 0.7675, 0.6016, 0.625, 0.3575, 0.625, 0.25, 0.625, 0.25, 0.625, 0.3575, 0.7675, 0.6016, 0.7675, 0.5, 0.7675, 0.5, 0.7675, 0.6016, 0.625, 0.25, 0.625, 0.1484, 0.625, 0.1484, 0.625, 0.25, 0.625, 0.1268, 0.625, 0.1484, 0.625, 0.1484, 0.625, 0.1268, 0.625, 0.25, 0.625, 0.1484, 0.625, 0.1484, 0.625, 0.25, 0.625, 0.1268, 0.625, 0.1159, 0.625, 0.1159, 0.625, 0.1268, 0.625, 0.0, 0.625, 0.1159, 0.625, 0.1159, 0.625, 0.0, 0.625, 0.25, 0.625, 0.25, 0.625, 0.25, 0.625, 0.25, 0.625, 0.1484, 0.625, 0.1268, 0.625, 0.1268, 0.625, 0.1484, 0.625, 0.1159, 0.625, 0.1268, 0.625, 0.1268, 0.625, 0.1159, 0.625, 0.0, 0.625, 0.0, 0.625, 0.0, 0.625, 0.0, 0.625, 0.1159, 0.625, 0.0, 0.625, 0.0, 0.625, 0.1159, 0.625, 0.1484, 0.625, 0.25, 0.625, 0.25, 0.625, 0.1484, 0.625, 0.1484, 0.625, 0.25, 0.625, 0.25, 0.625, 0.1484, 0.625, 0.1159, 0.625, 0.0, 0.625, 0.0, 0.625, 0.1159, 0.625, 1.0, 0.625, 1.0, 0.625, 1.0, 0.625, 1.0, 0.625, 0.1159, 0.625, 0.1268, 0.625, 0.1268, 0.625, 0.1159, 0.625, 0.1484, 0.625, 0.1268, 0.625, 0.1268, 0.625, 0.1484, 0.625, 0.25, 0.625, 0.25, 0.625, 0.25, 0.625, 0.25, 0.625, 0.0, 0.625, 0.1159, 0.625, 0.1159, 0.625, 0.0, 0.625, 0.1268, 0.625, 0.1159, 0.625, 0.1159, 0.625, 0.1268, 0.625, 0.25, 0.625, 0.1484, 0.625, 0.1484, 0.625, 0.25, 0.625, 0.1268, 0.625, 0.1484, 0.625, 0.1484, 0.625, 0.1268, 0.625, 0.0, 0.625, 0.0, 0.625, 0.0, 0.625, 0.0, 0.625, 0.0, 0.625, 0.0, 0.625, 0.0, 0.625, 0.0, 0.625, 1.0, 0.625, 1.0, 0.625, 1.0, 0.625, 1.0, 0.625, 1.0, 0.625, 1.0, 0.625, 1.0, 0.625, 1.0, 0.625, 1.0, 0.625, 1.0, 0.625, 1.0, 0.625, 1.0, 0.625, 1.0, 0.625, 1.0, 0.625, 1.0, 0.625, 1.0, 0.625, 1.0, 0.625, 1.0, 0.625, 1.0, 0.625, 1.0, 0.625, 0.0, 0.625, 0.0, 0.625, 0.0, 0.625, 0.0, 0.625, 1.0, 0.625, 1.0, 0.625, 1.0, 0.625, 1.0, 0.625, 1.0, 0.625, 1.0, 0.625, 1.0, 0.625, 1.0, 0.625, 0.0, 0.625, 0.0, 0.625, 0.0, 0.625, 0.0, 0.625, 0.0, 0.625, 0.0, 0.625, 0.0, 0.625, 0.0, 0.625, 1.0, 0.625, 1.0, 0.625, 1.0, 0.625, 1.0, 0.625, 0.0, 0.625, 0.0, 0.625, 0.0, 0.625, 0.0, 0.625, 0.0, 0.625, 0.0, 0.625, 0.0, 0.625, 0.0, 0.625, 1.0, 0.625, 1.0, 0.625, 1.0, 0.625, 1.0, 0.625, 0.0, 0.625, 0.0, 0.625, 0.0, 0.625, 0.0, 0.625, 0.0, 0.625, 0.0, 0.625, 0.0, 0.625, 0.0, 0.625, 0.0, 0.625, 0.0, 0.625, 0.0, 0.625, 0.0, 0.625, 1.0, 0.625, 1.0, 0.625, 1.0, 0.625, 1.0, 0.625, 1.0, 0.625, 1.0, 0.625, 1.0, 0.625, 1.0, 0.625, 1.0, 0.625, 1.0, 0.625, 1.0, 0.625, 1.0, 0.625, 1.0, 0.625, 1.0, 0.625, 1.0, 0.625, 1.0, 0.625, 0.0, 0.625, 0.0, 0.625, 0.0, 0.625, 0.0, 0.625, 1.0, 0.625, 1.0, 0.625, 1.0, 0.625, 1.0, 0.625, 0.0, 0.625, 0.0, 0.625, 0.0, 0.625, 0.0, 0.625, 0.0, 0.625, 0.0, 0.625, 0.0, 0.625, 0.0, 0.625, 1.0, 0.625, 1.0, 0.625, 1.0, 0.625, 1.0, 0.625, 1.0, 0.625, 1.0, 0.625, 1.0, 0.625, 1.0, 0.625, 0.0, 0.625, 0.0, 0.625, 0.0, 0.625, 0.0, 0.625, 0.0, 0.625, 0.0, 0.625, 0.0, 0.625, 0.0, 0.625, 1.0, 0.625, 1.0, 0.625, 1.0, 0.625, 1.0, 0.625, 0.0, 0.625, 0.0, 0.625, 0.0, 0.625, 0.0, 0.625, 0.0, 0.625, 0.0, 0.625, 0.0, 0.625, 0.0, 0.625, 0.0, 0.625, 0.0, 0.625, 0.0, 0.625, 0.0, 0.625, 1.0, 0.625, 1.0, 0.625, 1.0, 0.625, 1.0, 0.625, 0.0, 0.625, 0.0, 0.625, 0.0, 0.625, 0.0, 0.625, 1.0, 0.625, 1.0, 0.625, 1.0, 0.625, 1.0, 0.625, 1.0, 0.625, 1.0, 0.625, 1.0, 0.625, 1.0, 0.625, 0.0, 0.625, 0.0, 0.625, 0.0, 0.625, 0.0, 0.625, 1.0, 0.625, 1.0, 0.625, 1.0, 0.625, 1.0, 0.625, 1.0, 0.625, 1.0, 0.625, 1.0, 0.625, 1.0, 0.625, 1.0, 0.625, 1.0, 0.625, 1.0, 0.625, 1.0, 0.625, 0.0, 0.625, 0.0, 0.625, 0.0, 0.625, 0.0, 0.625, 0.25, 0.625, 0.1484, 0.625, 0.1484, 0.625, 0.25, 0.625, 0.6232, 0.625, 0.6016, 0.625, 0.6016, 0.625, 0.6232, 0.625, 0.1268, 0.625, 0.1159, 0.625, 0.1159, 0.625, 0.1268, 0.625, 0.75, 0.625, 0.6341, 0.625, 0.6341, 0.625, 0.75, 0.625, 0.8764, 0.625, 0.857, 0.625, 0.857, 0.625, 0.8764, 0.625, 0.5, 0.625, 0.393, 0.625, 0.393, 0.625, 0.5, 0.625, 0.0, 0.625, 0.0, 0.625, 0.0, 0.625, 0.0, 0.625, 0.3736, 0.625, 0.3575, 0.625, 0.3575, 0.625, 0.3736, 0.625, 0.3575, 0.625, 0.25, 0.625, 0.25, 0.625, 0.3575, 0.625, 0.6016, 0.625, 0.5, 0.625, 0.5, 0.625, 0.6016, 0.625, 0.8925, 0.625, 0.8764, 0.625, 0.8764, 0.625, 0.8925, 0.625, 0.1484, 0.625, 0.1268, 0.625, 0.1268, 0.625, 0.1484, 0.625, 0.393, 0.625, 0.3736, 0.625, 0.3736, 0.625, 0.393, 0.625, 0.6341, 0.625, 0.6232, 0.625, 0.6232, 0.625, 0.6341, 0.625, 0.1159, 0.625, 0.0, 0.625, 0.0, 0.625, 0.1159, 0.625, 0.857, 0.625, 0.75, 0.625, 0.75, 0.625, 0.857, 0.625, 0.857, 0.625, 0.75, 0.625, 0.75, 0.625, 0.857, 0.625, 0.1159, 0.625, 0.0, 0.625, 0.0, 0.625, 0.1159, 0.625, 0.6341, 0.625, 0.6232, 0.625, 0.6232, 0.625, 0.6341, 0.625, 0.393, 0.625, 0.3736, 0.625, 0.3736, 0.625, 0.393, 0.625, 0.1484, 0.625, 0.1268, 0.625, 0.1268, 0.625, 0.1484, 0.625, 0.8925, 0.625, 0.8764, 0.625, 0.8764, 0.625, 0.8925, 0.625, 0.6016, 0.625, 0.5, 0.625, 0.5, 0.625, 0.6016, 0.625, 0.3575, 0.625, 0.25, 0.625, 0.25, 0.625, 0.3575, 0.625, 0.3736, 0.625, 0.3575, 0.625, 0.3575, 0.625, 0.3736, 0.625, 1.0, 0.625, 0.8925, 0.625, 0.8925, 0.625, 1.0, 0.625, 0.5, 0.625, 0.393, 0.625, 0.393, 0.625, 0.5, 0.625, 0.8764, 0.625, 0.857, 0.625, 0.857, 0.625, 0.8764, 0.625, 0.75, 0.625, 0.6341, 0.625, 0.6341, 0.625, 0.75, 0.625, 0.1268, 0.625, 0.1159, 0.625, 0.1159, 0.625, 0.1268, 0.625, 0.6232, 0.625, 0.6016, 0.625, 0.6016, 0.625, 0.6232, 0.625, 0.25, 0.625, 0.1484, 0.625, 0.1484, 0.625, 0.25, 0.625, 0.8925, 0.625, 1.0, 0.625, 1.0, 0.625, 0.8925, 0.625, 1.0, 0.625, 0.8925, 0.625, 0.8925, 0.625, 1.0, 0.625, 0.8925, 0.625, 1.0, 0.625, 1.0, 0.625, 0.8925, 0.625, 0.8925, 0.625, 0.8925, 0.625, 0.8925, 0.625, 0.8925, 0.625, 0.8925, 0.625, 1.0, 0.625, 1.0, 0.625, 0.8925, 0.625, 0.0, 0.625, 0.0, 0.625, 0.0, 0.625, 0.0, 0.625, 1.0, 0.625, 0.8925, 0.625, 0.8925, 0.625, 1.0, 0.625, 0.8925, 0.625, 0.8925, 0.625, 0.8925, 0.625, 0.8925, 0.625, 1.0, 0.625, 0.8925, 0.625, 0.8925, 0.625, 1.0, 0.625, 0.0, 0.625, 0.0, 0.625, 0.0, 0.625, 0.0, 0.625, 1.0, 0.625, 0.8925, 0.625, 0.8925, 0.625, 1.0, 0.625, 0.8925, 0.625, 0.8925, 0.625, 0.8925, 0.625, 0.8925, 0.625, 1.0, 0.625, 0.8925, 0.625, 0.8925, 0.625, 1.0, 0.625, 0.8925, 0.625, 0.8925, 0.625, 0.8925, 0.625, 0.8925, 0.625, 0.8925, 0.625, 1.0, 0.625, 1.0, 0.625, 0.8925, 0.625, 0.0, 0.625, 0.0, 0.625, 0.0, 0.625, 0.0, 0.625, 0.6232, 0.625, 0.6016, 0.625, 0.6016, 0.625, 0.6232, 0.732, 0.5, 0.732, 0.6016, 0.732, 0.6016, 0.732, 0.5, 0.732, 0.6232, 0.732, 0.6341, 0.732, 0.6341, 0.732, 0.6232, 0.625, 0.75, 0.625, 0.6341, 0.625, 0.6341, 0.625, 0.75, 0.625, 0.5, 0.625, 0.393, 0.625, 0.393, 0.625, 0.5, 0.732, 0.6016, 0.732, 0.6232, 0.732, 0.6232, 0.732, 0.6016, 0.625, 0.6341, 0.625, 0.6232, 0.625, 0.6232, 0.625, 0.6341, 0.625, 0.6016, 0.625, 0.5, 0.625, 0.5, 0.625, 0.6016, 0.732, 0.6341, 0.732, 0.75, 0.732, 0.75, 0.732, 0.6341, 0.732, 0.75, 0.732, 0.75, 0.732, 0.75, 0.732, 0.75, 0.625, 0.75, 0.625, 0.75, 0.625, 0.75, 0.625, 0.75, 0.625, 0.857, 0.625, 0.75, 0.625, 0.75, 0.625, 0.857, 0.625, 0.75, 0.625, 0.857, 0.625, 0.857, 0.625, 0.75, 0.625, 0.75, 0.625, 0.75, 0.625, 0.75, 0.625, 0.75, 0.625, 0.75, 0.625, 0.857, 0.625, 0.857, 0.625, 0.75, 0.625, 0.857, 0.625, 0.75, 0.625, 0.75, 0.625, 0.857, 0.625, 0.75, 0.625, 0.857, 0.625, 0.857, 0.625, 0.75, 0.732, 0.75, 0.732, 0.75, 0.732, 0.75, 0.732, 0.75, 0.625, 0.857, 0.625, 0.75, 0.625, 0.75, 0.625, 0.857, 0.732, 0.75, 0.732, 0.75, 0.732, 0.75, 0.732, 0.75, 0.625, 0.75, 0.625, 0.75, 0.625, 0.75, 0.625, 0.75, 0.625, 0.857, 0.625, 0.75, 0.625, 0.75, 0.625, 0.857, 0.732, 0.5, 0.732, 0.6016, 0.732, 0.6016, 0.732, 0.5, 0.625, 0.6232, 0.625, 0.6016, 0.625, 0.6016, 0.625, 0.6232, 0.732, 0.6232, 0.732, 0.6341, 0.732, 0.6341, 0.732, 0.6232, 0.625, 0.75, 0.625, 0.6341, 0.625, 0.6341, 0.625, 0.75, 0.625, 0.857, 0.625, 0.75, 0.625, 0.75, 0.625, 0.857, 0.625, 0.6016, 0.625, 0.5, 0.625, 0.5, 0.625, 0.6016, 0.732, 0.6016, 0.732, 0.6232, 0.732, 0.6232, 0.732, 0.6016, 0.625, 0.6341, 0.625, 0.6232, 0.625, 0.6232, 0.625, 0.6341, 0.732, 0.6341, 0.732, 0.75, 0.732, 0.75, 0.732, 0.6341, 0.625, 0.5, 0.625, 0.393, 0.625, 0.393, 0.625, 0.5, 0.625, 0.5, 0.625, 0.5, 0.625, 0.5, 0.625, 0.5, 0.625, 0.5, 0.625, 0.5, 0.625, 0.5, 0.625, 0.5, 0.732, 0.5, 0.732, 0.5, 0.732, 0.5, 0.732, 0.5, 0.625, 0.5, 0.625, 0.393, 0.625, 0.393, 0.625, 0.5, 0.625, 0.5, 0.625, 0.393, 0.625, 0.393, 0.625, 0.5, 0.625, 0.393, 0.625, 0.5, 0.625, 0.5, 0.625, 0.393, 0.625, 0.5, 0.625, 0.393, 0.625, 0.393, 0.625, 0.5, 0.732, 0.5, 0.732, 0.5, 0.732, 0.5, 0.732, 0.5, 0.625, 0.5, 0.625, 0.5, 0.625, 0.5, 0.625, 0.5, 0.732, 0.5, 0.732, 0.5, 0.732, 0.5, 0.732, 0.5, 0.625, 0.5, 0.625, 0.5, 0.625, 0.5, 0.625, 0.5, 0.625, 0.393, 0.625, 0.5, 0.625, 0.5, 0.625, 0.393, 0.625, 0.5, 0.625, 0.393, 0.625, 0.393, 0.625, 0.5, 0.625, 0.393, 0.625, 0.5, 0.625, 0.5, 0.625, 0.393, 0.625, 0.5, 0.625, 0.393, 0.625, 0.393, 0.625, 0.5, 0.732, 0.5, 0.732, 0.5, 0.732, 0.5, 0.732, 0.5, 0.625, 0.5, 0.625, 0.393, 0.625, 0.393, 0.625, 0.5, 0.732, 0.5, 0.732, 0.5, 0.732, 0.5, 0.732, 0.5, 0.625, 0.5, 0.625, 0.5, 0.625, 0.5, 0.625, 0.5, 0.625, 0.393, 0.625, 0.5, 0.625, 0.5, 0.625, 0.393, 0.7675, 0.6232, 0.7675, 0.6016, 0.7675, 0.6016, 0.7675, 0.6232, 0.625, 0.25, 0.625, 0.1484, 0.625, 0.1484, 0.625, 0.25, 0.625, 0.1268, 0.625, 0.1159, 0.625, 0.1159, 0.625, 0.1268, 0.7675, 0.75, 0.7675, 0.6341, 0.7675, 0.6341, 0.7675, 0.75, 0.7675, 0.6341, 0.7675, 0.6232, 0.7675, 0.6232, 0.7675, 0.6341, 0.625, 0.1484, 0.625, 0.1268, 0.625, 0.1268, 0.625, 0.1484, 0.625, 0.3575, 0.625, 0.25, 0.625, 0.25, 0.625, 0.3575, 0.7675, 0.6016, 0.7675, 0.5, 0.7675, 0.5, 0.7675, 0.6016, 0.625, 0.1159, 0.625, 0.0, 0.625, 0.0, 0.625, 0.1159, 0.625, 1.0, 0.625, 0.8925, 0.625, 0.8925, 0.625, 1.0, 0.625, 0.1484, 0.625, 0.25, 0.625, 0.25, 0.625, 0.1484, 0.625, 0.1484, 0.625, 0.25, 0.625, 0.25, 0.625, 0.1484, 0.625, 0.1484, 0.625, 0.1484, 0.625, 0.1484, 0.625, 0.1484, 0.625, 0.25, 0.625, 0.1484, 0.625, 0.1484, 0.625, 0.25, 0.625, 0.25, 0.625, 0.1484, 0.625, 0.1484, 0.625, 0.25, 0.625, 0.25, 0.625, 0.1484, 0.625, 0.1484, 0.625, 0.25, 0.625, 0.25, 0.625, 0.25, 0.625, 0.25, 0.625, 0.25, 0.625, 0.1484, 0.625, 0.1484, 0.625, 0.1484, 0.625, 0.1484, 0.625, 0.1484, 0.625, 0.1484, 0.625, 0.1484, 0.625, 0.1484, 0.625, 0.25, 0.625, 0.25, 0.625, 0.25, 0.625, 0.25, 0.625, 0.1484, 0.625, 0.1484, 0.625, 0.1484, 0.625, 0.1484, 0.625, 0.1484, 0.625, 0.25, 0.625, 0.25, 0.625, 0.1484, 0.625, 0.25, 0.625, 0.1484, 0.625, 0.1484, 0.625, 0.25, 0.625, 0.1484, 0.625, 0.25, 0.625, 0.25, 0.625, 0.1484, 0.625, 0.25, 0.625, 0.1484, 0.625, 0.1484, 0.625, 0.25, 0.625, 0.25, 0.625, 0.25, 0.625, 0.25, 0.625, 0.25])
me_cube.materials.append(mat_material)
me_cube.use_mirror_vertex_groups = False
me_cube.update()

# ---- objects
ob_cube = bpy.data.objects.new('Cube', me_cube)
ob_light = bpy.data.objects.new('Light', light_light)
ob_camera = bpy.data.objects.new('Camera', cam_camera)

# ---- transforms, parenting, visibility, modifiers, constraints
ob_cube.location = (0.0, 0.0, 0.0)
ob_cube.lock_rotations_4d = False
ob_cube.empty_display_type = 'ARROWS'
ob_cube.lineart.crease_threshold = 0.0
ob_light.location = (4.076, 1.005, 5.904)
ob_light.rotation_euler = (0.6503, 0.05522, 1.866)
ob_light.lock_rotations_4d = False
ob_light.empty_display_type = 'ARROWS'
ob_light.color = (0.0, 0.0, 0.0, 0.0)
ob_light.lineart.crease_threshold = 0.0
ob_camera.location = (7.359, -6.926, 4.958)
ob_camera.rotation_euler = (1.109, 0.0, 0.8149)
ob_camera.lock_rotations_4d = False
ob_camera.empty_display_type = 'ARROWS'
ob_camera.color = (0.0, 0.0, 0.0, 0.0)
ob_camera.display_type = 'WIRE'
ob_camera.lineart.crease_threshold = 0.0

# ---- collection membership
col_collection.objects.link(ob_cube)
col_collection.objects.link(ob_light)
col_collection.objects.link(ob_camera)

# ---- scene / render settings (as saved in the file)
scene.camera = ob_camera
scene.frame_start = 1; scene.frame_end = 250; scene.frame_set(1)
scene.render.engine = 'BLENDER_EEVEE_NEXT'
scene.cycles.sampling_pattern = 'TABULATED_SOBOL'
scene.cycles.use_light_tree = False
scene.view_settings.view_transform = 'Filmic'
bpy.context.view_layer.update()
